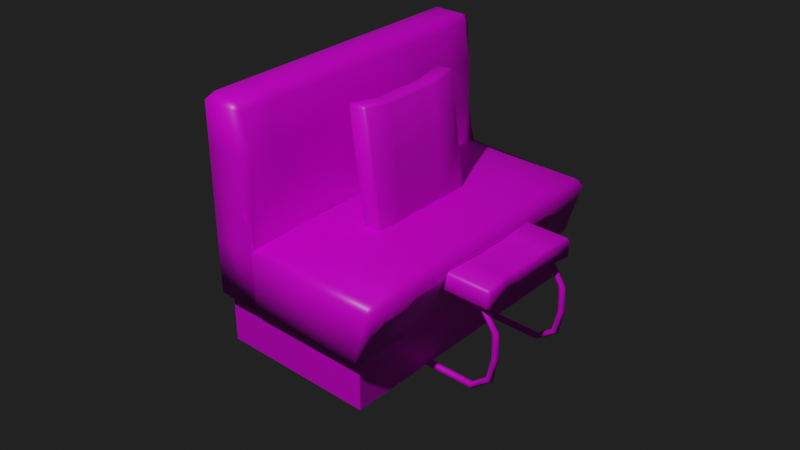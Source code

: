 # Source: furniture.blend  (saved by Blender 3.1.7; exported with 4.5.12 LTS)
import bpy
from mathutils import Matrix  # noqa: F401  (used for matrix-valued properties, if any)

bpy.ops.wm.read_factory_settings(use_empty=True)
scene = bpy.context.scene
scene.name = 'Scene'

# ---- collections
col_collection = bpy.data.collections.new('Collection'); scene.collection.children.link(col_collection)

# ---- images (referenced by path relative to the original .blend; pixels are not part of the script)
import os
ASSET_DIR = os.environ.get("B2B_ASSET_DIR", "")  # directory of the original .blend (textures are referenced by path, not embedded)
HERE = os.path.dirname(os.path.abspath(__file__))  # packed textures are extracted next to this script under _unpacked/

def load_image(name, relpath, width, height, colorspace="sRGB"):
    """Load a texture the original file referenced (path relative to the .blend, or extracted next to this script)."""
    p = next((c for c in (os.path.join(HERE, relpath), os.path.join(ASSET_DIR, relpath)) if relpath and os.path.exists(c)), "")
    if p:
        img = bpy.data.images.load(p, check_existing=True)
        img.name = name
    else:  # same state as the original file: an image datablock whose file is absent (Cycles renders it pink)
        img = bpy.data.images.new(name, width, height)
        img.source = "FILE"
        img.filepath = "//" + (relpath or name)
    img.colorspace_settings.name = colorspace
    return img
img_reddinerfurniture_jpg = load_image('redDinerFurniture.jpg', 'redDinerFurniture.jpg', 1024, 1024, 'sRGB')

# ---- materials (node trees are filled in below, after node groups)
mat_material = bpy.data.materials.new('Material')
mat_material.alpha_threshold = 0.0
mat_material.use_transparent_shadow = False
mat_material.line_color = (0.0, 0.0, 0.0, 1.0)
mat_redfurniture = bpy.data.materials.new('redFurniture')
mat_redfurniture.use_transparent_shadow = False

# ---- material node trees
mat_material.use_nodes = True; mat_material.node_tree.nodes.clear()
_N = mat_material.node_tree.nodes; _L = mat_material.node_tree.links
n0 = _N.new('ShaderNodeOutputMaterial'); n0.name = 'Material Output'; n0.location = (300, 300)
n1 = _N.new('ShaderNodeBsdfPrincipled'); n1.name = 'Principled BSDF'; n1.location = (10, 300)
n1.distribution = 'GGX'
n1.subsurface_method = 'RANDOM_WALK_SKIN'
n1.inputs[2].default_value = 0.4
n1.inputs[3].default_value = 1.45
n1.inputs[27].default_value = (0.0, 0.0, 0.0, 1.0)
n1.inputs[28].default_value = 1.0
n2 = _N.new('ShaderNodeTexImage'); n2.name = 'Image Texture'; n2.location = (-280, 280)
n2.image = img_reddinerfurniture_jpg
_L.new(n1.outputs[0], n0.inputs[0])
_L.new(n2.outputs[0], n1.inputs[0])
n0.is_active_output = True
mat_redfurniture.use_nodes = True; mat_redfurniture.node_tree.nodes.clear()
_N = mat_redfurniture.node_tree.nodes; _L = mat_redfurniture.node_tree.links
n0 = _N.new('ShaderNodeBsdfPrincipled'); n0.name = 'Principled BSDF'; n0.location = (10, 300)
n0.distribution = 'GGX'
n0.subsurface_method = 'RANDOM_WALK_SKIN'
n0.inputs[3].default_value = 1.45
n0.inputs[27].default_value = (0.0, 0.0, 0.0, 1.0)
n0.inputs[28].default_value = 1.0
n1 = _N.new('ShaderNodeOutputMaterial'); n1.name = 'Material Output'; n1.location = (300, 300)
n2 = _N.new('ShaderNodeTexImage'); n2.name = 'Image Texture'; n2.location = (-280, 280)
n2.image = img_reddinerfurniture_jpg
_L.new(n0.outputs[0], n1.inputs[0])
_L.new(n2.outputs[0], n0.inputs[0])
n1.is_active_output = True

# ---- world
world_world = bpy.data.worlds.new('World'); scene.world = world_world
world_world.use_nodes = True; world_world.node_tree.nodes.clear()
_N = world_world.node_tree.nodes; _L = world_world.node_tree.links
n0 = _N.new('ShaderNodeOutputWorld'); n0.name = 'World Output'; n0.location = (300, 300)
n1 = _N.new('ShaderNodeBackground'); n1.name = 'Background'; n1.location = (10, 300)
n1.inputs[0].default_value = (0.01521, 0.01521, 0.01521, 1.0)
_L.new(n1.outputs[0], n0.inputs[0])
n0.is_active_output = True
world_world.color = (0.05088, 0.05088, 0.05088)
world_world.use_sun_shadow = False
world_world.sun_shadow_jitter_overblur = 0.0

# ---- cameras
cam_camera = bpy.data.cameras.new('Camera')
cam_camera.clip_end = 100.0
cam_camera.ortho_scale = 7.314

# ---- lights
light_light = bpy.data.lights.new('Light', 'POINT')
light_light.transmission_factor = 0.0
light_light.energy = 1000.0
light_light.shadow_soft_size = 0.1
light_light.shadow_maximum_resolution = 0.006
light_light.use_absolute_resolution = True

# ---- meshes
me_cube = bpy.data.meshes.new('Cube')
me_cube.from_pydata([(0.5943, 0.1006, 0.2238), (0.5943, -0.3602, 0.2238), (-0.5957, 0.1006, 0.2238), (-0.5957, -0.3602, 0.2238), (0.6033, 0.2046, 0.4711), (0.6033, 0.1665, 0.493), (0.64, 0.1774, 0.465), (0.64, -0.38, 0.4804), (0.6033, -0.3807, 0.4876), (0.6033, -0.4014, 0.4767), (-0.6046, 0.2046, 0.4711), (-0.6413, 0.1774, 0.465), (-0.6046, 0.1665, 0.493), (-0.6413, -0.38, 0.4804), (-0.6046, -0.4014, 0.4767), (-0.6046, -0.3807, 0.4876), (-0.6413, 0.1211, 0.2331), (-0.6046, 0.1312, 0.2324), (-0.6175, 0.1175, 0.2238), (-0.6175, -0.3771, 0.2238), (-0.6046, -0.4014, 0.2331), (-0.6413, -0.3807, 0.2331), (0.6033, 0.1312, 0.2324), (0.64, 0.1211, 0.2331), (0.6162, 0.1175, 0.2238), (0.64, -0.3807, 0.2331), (0.6033, -0.4014, 0.2331), (0.6162, -0.3771, 0.2238), (-0.6016, -0.5696, 0.2249), (-0.6016, -0.5909, 0.2345), (-0.6472, -0.5696, 0.2345), (-0.6016, -0.5909, 1.026), (-0.6016, -0.5696, 1.044), (-0.6472, -0.5696, 1.026), (-0.6046, -0.4337, 0.2249), (-0.6409, -0.3803, 0.2345), (-0.6046, -0.4049, 0.2345), (-0.6046, -0.4455, 1.044), (-0.6046, -0.4194, 1.009), (-0.6472, -0.4454, 1.026), (0.5938, -0.5696, 0.2249), (0.6394, -0.5696, 0.2345), (0.5938, -0.5909, 0.2345), (0.5938, -0.5696, 1.044), (0.5938, -0.5909, 1.026), (0.6394, -0.5696, 1.026), (0.6036, -0.4336, 0.2249), (0.6036, -0.4048, 0.2345), (0.6383, -0.3801, 0.2345), (0.6036, -0.4454, 1.044), (0.6394, -0.4454, 1.026), (0.6036, -0.4193, 1.009), (-0.6016, -0.5909, 0.4739), (-0.6472, -0.5696, 0.4739), (-0.6046, -0.4049, 0.4739), (-0.6409, -0.3803, 0.4739), (0.6383, -0.3801, 0.4739), (0.6036, -0.4048, 0.4739), (0.5938, -0.5909, 0.4739), (0.6394, -0.5696, 0.4739), (-0.6016, -0.5909, 0.6609), (-0.6016, -0.5909, 0.8479), (-0.6472, -0.4271, 0.6609), (-0.6472, -0.4271, 0.8479), (0.6036, -0.39, 0.6609), (0.6036, -0.39, 0.8479), (0.6394, -0.5696, 0.6609), (0.6394, -0.5696, 0.8479), (-0.6472, -0.5696, 0.8479), (-0.6472, -0.5696, 0.6609), (-0.6046, -0.3901, 0.8479), (-0.6046, -0.3901, 0.6609), (0.6394, -0.4271, 0.8479), (0.6394, -0.4271, 0.6609), (0.5938, -0.5909, 0.8479), (0.5938, -0.5909, 0.6609), (0.396, 0.1006, 0.2238), (-0.3973, 0.1006, 0.2238), (-0.3973, -0.3602, 0.2238), (0.396, -0.3602, 0.2238), (0.4105, 0.1175, 0.2238), (-0.4119, 0.1175, 0.2238), (-0.4033, 0.1312, 0.2324), (0.402, 0.1312, 0.2324), (0.402, -0.3807, 0.5011), (-0.4033, -0.3807, 0.5011), (-0.4033, -0.4014, 0.4813), (0.402, -0.4014, 0.4813), (-0.4119, -0.3771, 0.2238), (0.4105, -0.3771, 0.2238), (0.402, -0.4014, 0.2331), (-0.4033, -0.4014, 0.2331), (-0.4033, 0.1639, 0.5065), (0.402, 0.1639, 0.5065), (0.402, 0.2046, 0.4711), (-0.4033, 0.2046, 0.4711), (0.4743, -0.4337, 0.2249), (0.3547, -0.4337, 0.2249), (0.2352, -0.4337, 0.2249), (0.1156, -0.4337, 0.2249), (-0.003896, -0.4337, 0.2249), (-0.1234, -0.4337, 0.2249), (-0.243, -0.4337, 0.2249), (-0.3625, -0.4337, 0.2249), (-0.4821, -0.4337, 0.2249), (-0.4821, -0.4124, 0.2345), (-0.3625, -0.4048, 0.2345), (-0.243, -0.4124, 0.2345), (-0.1234, -0.4048, 0.2345), (-0.003896, -0.4124, 0.2345), (0.1156, -0.4048, 0.2345), (0.2352, -0.4124, 0.2345), (0.3547, -0.4048, 0.2345), (0.4743, -0.4124, 0.2345), (-0.4821, -0.4454, 1.044), (-0.3625, -0.4454, 1.044), (-0.243, -0.4454, 1.044), (-0.1234, -0.4454, 1.044), (-0.003896, -0.4454, 1.044), (0.1156, -0.4454, 1.044), (0.2352, -0.4454, 1.044), (0.3547, -0.4454, 1.044), (0.4743, -0.4454, 1.044), (0.4743, -0.423, 1.009), (0.3547, -0.4194, 1.009), (0.2352, -0.423, 1.009), (0.1156, -0.4194, 1.009), (-0.003896, -0.423, 1.009), (-0.1234, -0.4194, 1.009), (-0.243, -0.423, 1.009), (-0.3625, -0.4194, 1.009), (-0.4821, -0.423, 1.009), (-0.4821, -0.5696, 0.2249), (-0.3625, -0.5696, 0.2249), (-0.243, -0.5696, 0.2249), (-0.1234, -0.5696, 0.2249), (-0.003896, -0.5696, 0.2249), (0.1156, -0.5696, 0.2249), (0.2352, -0.5696, 0.2249), (0.3547, -0.5696, 0.2249), (0.4743, -0.5696, 0.2249), (0.4743, -0.5909, 0.2345), (0.3547, -0.5909, 0.2345), (0.2352, -0.5909, 0.2345), (0.1156, -0.5909, 0.2345), (-0.003896, -0.5909, 0.2345), (-0.1234, -0.5909, 0.2345), (-0.243, -0.5909, 0.2345), (-0.3625, -0.5909, 0.2345), (-0.4821, -0.5909, 0.2345), (0.4743, -0.5696, 1.044), (0.3547, -0.5696, 1.044), (0.2352, -0.5696, 1.044), (0.1156, -0.5696, 1.044), (-0.003896, -0.5696, 1.044), (-0.1234, -0.5696, 1.044), (-0.243, -0.5696, 1.044), (-0.3625, -0.5696, 1.044), (-0.4821, -0.5696, 1.044), (-0.4821, -0.5909, 1.026), (-0.3625, -0.5909, 1.026), (-0.243, -0.5909, 1.026), (-0.1234, -0.5909, 1.026), (-0.003896, -0.5909, 1.026), (0.1156, -0.5909, 1.026), (0.2352, -0.5909, 1.026), (0.3547, -0.5909, 1.026), (0.4743, -0.5909, 1.026), (-0.4821, -0.4124, 0.4739), (-0.3625, -0.4048, 0.4739), (-0.243, -0.4124, 0.4739), (-0.1234, -0.4048, 0.4739), (-0.003896, -0.4124, 0.4739), (0.1156, -0.4048, 0.4739), (0.2352, -0.4124, 0.4739), (0.3547, -0.4048, 0.4739), (0.4743, -0.4124, 0.4739), (0.4743, -0.5909, 0.4739), (0.3547, -0.5909, 0.4739), (0.2352, -0.5909, 0.4739), (0.1156, -0.5909, 0.4739), (-0.003896, -0.5909, 0.4739), (-0.1234, -0.5909, 0.4739), (-0.243, -0.5909, 0.4739), (-0.3625, -0.5909, 0.4739), (-0.4821, -0.5909, 0.4739), (-0.4821, -0.4015, 0.6609), (-0.3625, -0.39, 0.6609), (-0.243, -0.4015, 0.6609), (-0.1234, -0.39, 0.6609), (-0.003896, -0.4015, 0.6609), (0.1156, -0.39, 0.6609), (0.2352, -0.4015, 0.6609), (0.3547, -0.39, 0.6609), (0.4743, -0.4015, 0.6609), (-0.4821, -0.4015, 0.8479), (-0.3625, -0.39, 0.8479), (-0.243, -0.4015, 0.8479), (-0.1234, -0.39, 0.8479), (-0.003896, -0.4015, 0.8479), (0.1156, -0.39, 0.8479), (0.2352, -0.4015, 0.8479), (0.3547, -0.39, 0.8479), (0.4743, -0.4015, 0.8479), (0.4743, -0.5909, 0.6609), (0.3547, -0.5909, 0.6609), (0.2352, -0.5909, 0.6609), (0.1156, -0.5909, 0.6609), (-0.003896, -0.5909, 0.6609), (-0.1234, -0.5909, 0.6609), (-0.243, -0.5909, 0.6609), (-0.3625, -0.5909, 0.6609), (-0.4821, -0.5909, 0.6609), (0.4743, -0.5909, 0.8479), (0.3547, -0.5909, 0.8479), (0.2352, -0.5909, 0.8479), (0.1156, -0.5909, 0.8479), (-0.003896, -0.5909, 0.8479), (-0.1234, -0.5909, 0.8479), (-0.243, -0.5909, 0.8479), (-0.3625, -0.5909, 0.8479), (-0.4821, -0.5909, 0.8479), (0.5943, 0.1006, 0.2238), (0.5943, -0.3602, 0.2238), (-0.5957, 0.1006, 0.2238), (-0.5957, -0.3602, 0.2238), (-0.5957, 0.1006, 0.0001967), (-0.5957, -0.3602, 0.0001967), (0.5943, 0.1006, 0.0001967), (0.5943, -0.3602, 0.0001967), (0.5943, -0.5611, 0.0001967), (-0.5957, -0.5611, 0.0001967), (0.5943, -0.5611, 0.2238), (-0.5957, -0.5611, 0.2238), (0.396, 0.1006, 0.2238), (-0.3973, 0.1006, 0.2238), (-0.3973, -0.3602, 0.2238), (0.396, -0.3602, 0.2238), (0.396, 0.1006, 0.0001967), (-0.3973, 0.1006, 0.0001967), (-0.3973, -0.3602, 0.0001967), (0.396, -0.3602, 0.0001967), (-0.3973, -0.5611, 0.2238), (0.396, -0.5611, 0.2238), (-0.3973, -0.5611, 0.0001967), (0.396, -0.5611, 0.0001967), (0.2373, 0.1006, 0.2238), (0.07866, 0.1006, 0.2238), (-0.08, 0.1006, 0.2238), (-0.2387, 0.1006, 0.2238), (-0.2387, -0.3602, 0.2238), (-0.08, -0.3602, 0.2238), (0.07866, -0.3602, 0.2238), (0.2373, -0.3602, 0.2238), (0.2461, 0.1175, 0.2238), (0.08157, 0.1175, 0.2238), (-0.08291, 0.1175, 0.2238), (-0.2474, 0.1175, 0.2238), (-0.2422, 0.1312, 0.2324), (-0.08119, 0.1312, 0.2324), (0.07986, 0.1312, 0.2324), (0.2409, 0.1312, 0.2324), (0.2409, -0.3807, 0.5011), (0.07986, -0.3807, 0.5011), (-0.08119, -0.3807, 0.5011), (-0.2422, -0.3807, 0.5011), (-0.2422, -0.4014, 0.4813), (-0.08119, -0.4014, 0.4813), (0.07986, -0.4014, 0.4813), (0.2409, -0.4014, 0.4813), (-0.2474, -0.3771, 0.2238), (-0.08291, -0.3771, 0.2238), (0.08157, -0.3771, 0.2238), (0.2461, -0.3771, 0.2238), (0.2409, -0.4014, 0.2331), (0.07986, -0.4014, 0.2331), (-0.08119, -0.4014, 0.2331), (-0.2422, -0.4014, 0.2331), (-0.2422, 0.1639, 0.5065), (-0.08119, 0.1639, 0.5065), (0.07986, 0.1639, 0.5065), (0.2409, 0.1639, 0.5065), (0.2409, 0.2046, 0.4711), (0.07986, 0.2046, 0.4711), (-0.08119, 0.2046, 0.4711), (-0.2422, 0.2046, 0.4711), (0.64, 0.1493, 0.349), (0.6033, 0.1679, 0.3517), (-0.6046, -0.4014, 0.3549), (-0.6413, -0.3803, 0.3567), (0.6033, -0.4014, 0.3549), (0.64, -0.3803, 0.3567), (-0.6046, 0.1679, 0.3517), (-0.6413, 0.1493, 0.349), (-0.4033, 0.1679, 0.3517), (0.402, 0.1679, 0.3517), (0.402, -0.4014, 0.3572), (-0.4033, -0.4014, 0.3572), (0.2409, -0.4014, 0.3572), (0.07986, -0.4014, 0.3572), (-0.08119, -0.4014, 0.3572), (-0.2422, -0.4014, 0.3572), (-0.2422, 0.1679, 0.3517), (-0.08119, 0.1679, 0.3517), (0.07986, 0.1679, 0.3517), (0.2409, 0.1679, 0.3517)], [], [(297, 86, 14, 288), (289, 13, 11, 293), (2, 3, 19, 18), (92, 12, 15, 85), (286, 6, 7, 291), (77, 2, 18, 81), (79, 1, 27, 89), (1, 0, 24, 27), (4, 5, 6), (7, 8, 9), (10, 11, 12), (13, 14, 15), (16, 17, 18), (19, 20, 21), (22, 23, 24), (25, 26, 27), (18, 19, 21, 16), (81, 18, 17, 82), (286, 23, 22, 287), (288, 14, 13, 289), (290, 26, 25, 291), (292, 17, 16, 293), (85, 15, 14, 86), (5, 8, 7, 6), (89, 27, 26, 90), (15, 12, 11, 13), (93, 5, 4, 94), (27, 24, 23, 25), (295, 94, 4, 287), (221, 159, 31, 61), (72, 50, 45, 67), (114, 37, 32, 158), (68, 33, 39, 63), (203, 123, 51, 65), (28, 29, 30), (31, 32, 33), (34, 35, 36), (37, 38, 39), (40, 41, 42), (43, 44, 45), (46, 47, 48), (49, 50, 51), (34, 28, 30, 35), (61, 31, 33, 68), (32, 37, 39, 33), (54, 36, 35, 55), (104, 34, 36, 105), (122, 49, 51, 123), (56, 48, 47, 57), (40, 46, 48, 41), (49, 43, 45, 50), (58, 42, 41, 59), (140, 40, 42, 141), (158, 32, 31, 159), (96, 46, 40, 140), (75, 58, 59, 66), (73, 56, 57, 64), (71, 54, 55, 62), (29, 52, 53, 30), (113, 176, 57, 47), (30, 53, 55, 35), (48, 56, 59, 41), (149, 185, 52, 29), (38, 70, 63, 39), (70, 71, 62, 63), (50, 72, 65, 51), (72, 73, 64, 65), (44, 74, 67, 45), (74, 75, 66, 67), (52, 60, 69, 53), (60, 61, 68, 69), (176, 194, 64, 57), (194, 203, 65, 64), (53, 69, 62, 55), (69, 68, 63, 62), (56, 73, 66, 59), (73, 72, 67, 66), (185, 212, 60, 52), (212, 221, 61, 60), (292, 10, 95, 294), (305, 282, 94, 295), (12, 92, 95, 10), (281, 93, 94, 282), (19, 88, 91, 20), (273, 89, 90, 274), (8, 84, 87, 9), (265, 85, 86, 266), (24, 80, 83, 22), (257, 81, 82, 258), (3, 78, 88, 19), (253, 79, 89, 273), (0, 76, 80, 24), (249, 77, 81, 257), (5, 93, 84, 8), (278, 92, 85, 265), (290, 9, 87, 296), (301, 266, 86, 297), (75, 74, 213, 204), (204, 213, 214, 205), (205, 214, 215, 206), (206, 215, 216, 207), (207, 216, 217, 208), (208, 217, 218, 209), (209, 218, 219, 210), (210, 219, 220, 211), (211, 220, 221, 212), (58, 75, 204, 177), (177, 204, 205, 178), (178, 205, 206, 179), (179, 206, 207, 180), (180, 207, 208, 181), (181, 208, 209, 182), (182, 209, 210, 183), (183, 210, 211, 184), (184, 211, 212, 185), (71, 70, 195, 186), (186, 195, 196, 187), (187, 196, 197, 188), (188, 197, 198, 189), (189, 198, 199, 190), (190, 199, 200, 191), (191, 200, 201, 192), (192, 201, 202, 193), (193, 202, 203, 194), (54, 71, 186, 168), (168, 186, 187, 169), (169, 187, 188, 170), (170, 188, 189, 171), (171, 189, 190, 172), (172, 190, 191, 173), (173, 191, 192, 174), (174, 192, 193, 175), (175, 193, 194, 176), (42, 58, 177, 141), (141, 177, 178, 142), (142, 178, 179, 143), (143, 179, 180, 144), (144, 180, 181, 145), (145, 181, 182, 146), (146, 182, 183, 147), (147, 183, 184, 148), (148, 184, 185, 149), (36, 54, 168, 105), (105, 168, 169, 106), (106, 169, 170, 107), (107, 170, 171, 108), (108, 171, 172, 109), (109, 172, 173, 110), (110, 173, 174, 111), (111, 174, 175, 112), (112, 175, 176, 113), (34, 104, 132, 28), (104, 103, 133, 132), (103, 102, 134, 133), (102, 101, 135, 134), (101, 100, 136, 135), (100, 99, 137, 136), (99, 98, 138, 137), (98, 97, 139, 138), (97, 96, 140, 139), (43, 150, 167, 44), (150, 151, 166, 167), (151, 152, 165, 166), (152, 153, 164, 165), (153, 154, 163, 164), (154, 155, 162, 163), (155, 156, 161, 162), (156, 157, 160, 161), (157, 158, 159, 160), (28, 132, 149, 29), (132, 133, 148, 149), (133, 134, 147, 148), (134, 135, 146, 147), (135, 136, 145, 146), (136, 137, 144, 145), (137, 138, 143, 144), (138, 139, 142, 143), (139, 140, 141, 142), (37, 114, 131, 38), (114, 115, 130, 131), (115, 116, 129, 130), (116, 117, 128, 129), (117, 118, 127, 128), (118, 119, 126, 127), (119, 120, 125, 126), (120, 121, 124, 125), (121, 122, 123, 124), (46, 96, 113, 47), (96, 97, 112, 113), (97, 98, 111, 112), (98, 99, 110, 111), (99, 100, 109, 110), (100, 101, 108, 109), (101, 102, 107, 108), (102, 103, 106, 107), (103, 104, 105, 106), (70, 38, 131, 195), (195, 131, 130, 196), (196, 130, 129, 197), (197, 129, 128, 198), (198, 128, 127, 199), (199, 127, 126, 200), (200, 126, 125, 201), (201, 125, 124, 202), (202, 124, 123, 203), (49, 122, 150, 43), (122, 121, 151, 150), (121, 120, 152, 151), (120, 119, 153, 152), (119, 118, 154, 153), (118, 117, 155, 154), (117, 116, 156, 155), (116, 115, 157, 156), (115, 114, 158, 157), (74, 44, 167, 213), (213, 167, 166, 214), (214, 166, 165, 215), (215, 165, 164, 216), (216, 164, 163, 217), (217, 163, 162, 218), (218, 162, 161, 219), (219, 161, 160, 220), (220, 160, 159, 221), (236, 225, 233, 242), (238, 228, 229, 241), (225, 224, 226, 227), (222, 223, 229, 228), (234, 222, 228, 238), (242, 233, 231, 244), (229, 223, 232, 230), (225, 227, 231, 233), (241, 229, 230, 245), (227, 240, 244, 231), (240, 241, 245, 244), (232, 243, 245, 230), (243, 242, 244, 245), (224, 235, 239, 226), (235, 234, 238, 239), (226, 239, 240, 227), (239, 238, 241, 240), (223, 237, 243, 232), (237, 236, 242, 243), (237, 223, 222, 234), (234, 235, 236, 237), (225, 236, 235, 224), (296, 87, 269, 298), (298, 269, 268, 299), (299, 268, 267, 300), (300, 267, 266, 301), (93, 281, 262, 84), (281, 280, 263, 262), (280, 279, 264, 263), (279, 278, 265, 264), (76, 246, 254, 80), (246, 247, 255, 254), (247, 248, 256, 255), (248, 249, 257, 256), (78, 250, 270, 88), (250, 251, 271, 270), (251, 252, 272, 271), (252, 253, 273, 272), (80, 254, 261, 83), (254, 255, 260, 261), (255, 256, 259, 260), (256, 257, 258, 259), (84, 262, 269, 87), (262, 263, 268, 269), (263, 264, 267, 268), (264, 265, 266, 267), (88, 270, 277, 91), (270, 271, 276, 277), (271, 272, 275, 276), (272, 273, 274, 275), (92, 278, 285, 95), (278, 279, 284, 285), (279, 280, 283, 284), (280, 281, 282, 283), (294, 95, 285, 302), (302, 285, 284, 303), (303, 284, 283, 304), (304, 283, 282, 305), (260, 304, 305, 261), (259, 303, 304, 260), (258, 302, 303, 259), (82, 294, 302, 258), (276, 300, 301, 277), (275, 299, 300, 276), (274, 298, 299, 275), (90, 296, 298, 274), (277, 301, 297, 91), (26, 290, 296, 90), (261, 305, 295, 83), (17, 292, 294, 82), (83, 295, 287, 22), (10, 292, 293, 11), (9, 290, 291, 7), (20, 288, 289, 21), (6, 286, 287, 4), (23, 286, 291, 25), (21, 289, 293, 16), (91, 297, 288, 20)])
me_cube.polygons.foreach_set('use_smooth', [1, 1, 1, 1, 1, 1, 1, 1, 1, 1, 1, 1, 1, 1, 1, 1, 1, 1, 1, 1, 1, 1, 1, 1, 1, 1, 1, 1, 1, 1, 1, 1, 1, 1, 1, 1, 1, 1, 1, 1, 1, 1, 1, 1, 1, 1, 1, 1, 1, 1, 1, 1, 1, 1, 1, 1, 1, 1, 1, 1, 1, 1, 1, 1, 1, 1, 1, 1, 1, 1, 1, 1, 1, 1, 1, 1, 1, 1, 1, 1, 1, 1, 1, 1, 1, 1, 1, 1, 1, 1, 1, 1, 1, 1, 1, 1, 1, 1, 1, 1, 1, 1, 1, 1, 1, 1, 1, 1, 1, 1, 1, 1, 1, 1, 1, 1, 1, 1, 1, 1, 1, 1, 1, 1, 1, 1, 1, 1, 1, 1, 1, 1, 1, 1, 1, 1, 1, 1, 1, 1, 1, 1, 1, 1, 1, 1, 1, 1, 1, 1, 1, 1, 1, 1, 1, 1, 1, 1, 1, 1, 1, 1, 1, 1, 1, 1, 1, 1, 1, 1, 1, 1, 1, 1, 1, 1, 1, 1, 1, 1, 1, 1, 1, 1, 1, 1, 1, 1, 1, 1, 1, 1, 1, 1, 1, 1, 1, 1, 1, 1, 1, 1, 1, 1, 1, 1, 1, 1, 1, 1, 1, 1, 1, 1, 1, 1, 1, 1, 1, 1, 1, 1, 1, 0, 0, 0, 0, 0, 0, 0, 0, 0, 0, 0, 0, 0, 0, 0, 0, 0, 0, 0, 0, 0, 0, 1, 1, 1, 1, 1, 1, 1, 1, 1, 1, 1, 1, 1, 1, 1, 1, 1, 1, 1, 1, 1, 1, 1, 1, 1, 1, 1, 1, 1, 1, 1, 1, 1, 1, 1, 1, 1, 1, 1, 1, 1, 1, 1, 1, 1, 1, 1, 1, 1, 1, 1, 1, 1, 1, 1, 1])
_uv = me_cube.uv_layers.new(name='UVMap')
_uv.uv.foreach_set('vector', [0.04664, 0.1215, 0.04664, 0.1807, 0.0195, 0.1785, 0.0195, 0.1204, 0.801, 0.3298, 0.8149, 0.3289, 0.8117, 0.3753, 0.7967, 0.3765, 0.8193, 0.02923, 0.8193, 0.1146, 0.8167, 0.1177, 0.8167, 0.0261, 0.6146, 0.1031, 0.589, 0.1011, 0.587, 0.1264, 0.6128, 0.1287, 0.8147, 0.3295, 0.7997, 0.3305, 0.7959, 0.3764, 0.8099, 0.3757, 0.8431, 0.02923, 0.8193, 0.02923, 0.8167, 0.0261, 0.8414, 0.0261, 0.9384, 0.1146, 0.9622, 0.1146, 0.9648, 0.1177, 0.9401, 0.1177, 0.9622, 0.1146, 0.9622, 0.02923, 0.9648, 0.0261, 0.9648, 0.1177, 0.3016, 0.1084, 0.3005, 0.1183, 0.2932, 0.1131, 0.2946, 0.0339, 0.3043, 0.03458, 0.3039, 0.04419, 0.3037, 0.0368, 0.2972, 0.04081, 0.3048, 0.04858, 0.2919, 0.139, 0.3007, 0.1389, 0.2992, 0.1453, 0.6188, 0.1196, 0.6135, 0.1218, 0.6143, 0.1146, 0.7981, 0.3377, 0.7981, 0.3377, 0.7981, 0.3377, 0.3001, 0.106, 0.2949, 0.1062, 0.2996, 0.1024, 0.7981, 0.3377, 0.7981, 0.3377, 0.7981, 0.3377, 0.7981, 0.3377, 0.7981, 0.3377, 0.7981, 0.3377, 0.7981, 0.3377, 0.5879, 0.1138, 0.6143, 0.1146, 0.6135, 0.1218, 0.5873, 0.1209, 0.3016, 0.1007, 0.3019, 0.0822, 0.2966, 0.08082, 0.2952, 0.09942, 0.0195, 0.1204, 0.0195, 0.1785, 0.01456, 0.1802, 0.01456, 0.1213, 0.1823, 0.1204, 0.1823, 0.0623, 0.1873, 0.0623, 0.1873, 0.1213, 0.295, 0.06602, 0.2937, 0.102, 0.3032, 0.1025, 0.3043, 0.06668, 0.04664, 0.1901, 0.0195, 0.1837, 0.0195, 0.1785, 0.04664, 0.1807, 0.3025, 0.09497, 0.3028, 0.06435, 0.2935, 0.0637, 0.2931, 0.09393, 0.1563, 0.05785, 0.1841, 0.05785, 0.1823, 0.0623, 0.1552, 0.0623, 0.3011, 0.1236, 0.3047, 0.03599, 0.2987, 0.02481, 0.2939, 0.1223, 0.7715, 0.3731, 0.8102, 0.3764, 0.8099, 0.3797, 0.7715, 0.3767, 0.7981, 0.3377, 0.7981, 0.3377, 0.7981, 0.3377, 0.7981, 0.3377, 0.7724, 0.359, 0.7715, 0.3677, 0.8106, 0.3701, 0.8115, 0.362, 0.6042, 0.1438, 0.6027, 0.1544, 0.5733, 0.1519, 0.5758, 0.1411, 0.7838, 0.388, 0.7821, 0.4043, 0.8085, 0.3969, 0.8108, 0.3814, 0.3368, 0.03816, 0.3369, 0.02901, 0.3126, 0.02752, 0.3126, 0.03828, 0.8108, 0.3814, 0.8085, 0.3969, 0.7821, 0.4043, 0.7838, 0.388, 0.8246, 0.3687, 0.8232, 0.3859, 0.7833, 0.3908, 0.7846, 0.3731, 0.3003, 0.1358, 0.2898, 0.1516, 0.2992, 0.1497, 0.2943, 0.1603, 0.2979, 0.1539, 0.2885, 0.153, 0.7981, 0.3377, 0.7981, 0.3377, 0.7981, 0.3377, 0.2953, 0.1549, 0.294, 0.1603, 0.2897, 0.1544, 0.3037, 0.0199, 0.3042, 0.02292, 0.2975, 0.02265, 0.2965, 0.161, 0.2972, 0.1531, 0.2864, 0.152, 0.7981, 0.3377, 0.7981, 0.3377, 0.7981, 0.3377, 0.2983, 0.1603, 0.2876, 0.155, 0.2983, 0.1539, 0.7981, 0.3377, 0.7981, 0.3377, 0.7981, 0.3377, 0.7981, 0.3377, 0.2964, 0.05324, 0.2979, 0.02255, 0.3052, 0.02476, 0.3044, 0.05315, 0.2936, 0.1016, 0.294, 0.129, 0.2997, 0.1303, 0.3015, 0.1034, 0.6503, 0.4821, 0.6503, 0.2854, 0.66, 0.2857, 0.66, 0.4824, 0.9029, 0.06567, 0.9206, 0.06566, 0.9205, 0.07635, 0.9029, 0.07492, 0.2963, 0.04919, 0.2974, 0.03194, 0.3052, 0.03273, 0.3027, 0.0496, 0.4376, 0.4993, 0.4376, 0.696, 0.428, 0.6963, 0.428, 0.4996, 0.7981, 0.3377, 0.7981, 0.3377, 0.7981, 0.3377, 0.7981, 0.3377, 0.2945, 0.02703, 0.2947, 0.06674, 0.3045, 0.06703, 0.3055, 0.02458, 0.2979, 0.02567, 0.2975, 0.02265, 0.3042, 0.02292, 0.3053, 0.02643, 0.3044, 0.03031, 0.3037, 0.0199, 0.2975, 0.02265, 0.2976, 0.02726, 0.2934, 0.09446, 0.2938, 0.111, 0.3014, 0.1117, 0.3038, 0.09426, 0.9, 0.2143, 0.8984, 0.2366, 0.8623, 0.2322, 0.8639, 0.2116, 0.2961, 0.04549, 0.2979, 0.02567, 0.3053, 0.02643, 0.3045, 0.04473, 0.3051, 0.07561, 0.3049, 0.1026, 0.293, 0.1019, 0.2937, 0.07521, 0.3031, 0.07043, 0.3018, 0.1131, 0.2942, 0.1135, 0.2961, 0.07107, 0.2898, 0.1516, 0.2928, 0.1262, 0.3008, 0.1271, 0.2992, 0.1497, 0.8751, 0.06197, 0.875, 0.2168, 0.8527, 0.2185, 0.8527, 0.06371, 0.8172, 0.3507, 0.8062, 0.3547, 0.7937, 0.3379, 0.8053, 0.3335, 0.8053, 0.3335, 0.7937, 0.3379, 0.8062, 0.3547, 0.8172, 0.3507, 0.607, 0.1071, 0.6074, 0.1216, 0.5794, 0.1177, 0.5806, 0.1029, 0.3024, 0.07325, 0.3041, 0.03045, 0.2961, 0.03073, 0.2969, 0.07223, 0.3039, 0.03136, 0.3038, 0.07194, 0.2957, 0.07294, 0.2958, 0.03236, 0.3058, 0.02629, 0.3052, 0.04483, 0.2941, 0.04444, 0.2961, 0.02607, 0.3054, 0.04483, 0.3051, 0.07561, 0.2937, 0.07521, 0.294, 0.04443, 0.2957, 0.07402, 0.2954, 0.06093, 0.3036, 0.06139, 0.3047, 0.07567, 0.2954, 0.06093, 0.2961, 0.04549, 0.3045, 0.04473, 0.3036, 0.06139, 0.2928, 0.1262, 0.295, 0.0874, 0.303, 0.08744, 0.3008, 0.1271, 0.295, 0.0874, 0.2964, 0.05324, 0.3044, 0.05315, 0.303, 0.08744, 0.8277, 0.3287, 0.8261, 0.3487, 0.7861, 0.3524, 0.7876, 0.3318, 0.8261, 0.3487, 0.8246, 0.3687, 0.7846, 0.3731, 0.7861, 0.3524, 0.8141, 0.3491, 0.8127, 0.3649, 0.7855, 0.3706, 0.7871, 0.3541, 0.8127, 0.3649, 0.8108, 0.3814, 0.7838, 0.388, 0.7855, 0.3706, 0.7883, 0.3307, 0.7855, 0.3706, 0.8113, 0.3681, 0.8132, 0.3439, 0.7855, 0.3706, 0.7838, 0.388, 0.8108, 0.3814, 0.8127, 0.3649, 0.6074, 0.1216, 0.6058, 0.1327, 0.578, 0.1295, 0.5794, 0.1177, 0.6058, 0.1327, 0.6042, 0.1438, 0.5758, 0.1411, 0.578, 0.1295, 0.8108, 0.3671, 0.8103, 0.3761, 0.7715, 0.373, 0.7718, 0.365, 0.7718, 0.365, 0.7715, 0.373, 0.8103, 0.3761, 0.8107, 0.3671, 0.7715, 0.3734, 0.8103, 0.3762, 0.8099, 0.3797, 0.7715, 0.3767, 0.8103, 0.3762, 0.7715, 0.3731, 0.7715, 0.3767, 0.8099, 0.3797, 0.01776, 0.05785, 0.04548, 0.05785, 0.04664, 0.0623, 0.0195, 0.0623, 0.1342, 0.05785, 0.1563, 0.05785, 0.1552, 0.0623, 0.1335, 0.0623, 0.1823, 0.1837, 0.1552, 0.1901, 0.1552, 0.1807, 0.1823, 0.1785, 0.06835, 0.1901, 0.04664, 0.1901, 0.04664, 0.1807, 0.06835, 0.1807, 0.588, 0.1139, 0.6143, 0.1146, 0.6135, 0.1218, 0.5873, 0.1209, 0.6143, 0.1146, 0.5879, 0.1138, 0.5873, 0.1209, 0.6135, 0.1218, 0.8193, 0.1146, 0.8431, 0.1146, 0.8414, 0.1177, 0.8167, 0.1177, 0.5965, 0.1273, 0.6239, 0.1273, 0.6265, 0.1318, 0.598, 0.1318, 0.9622, 0.02923, 0.9384, 0.02923, 0.9401, 0.0261, 0.9648, 0.0261, 0.8622, 0.02923, 0.8431, 0.02923, 0.8414, 0.0261, 0.8611, 0.0261, 0.6149, 0.1051, 0.5896, 0.1025, 0.5872, 0.1275, 0.6124, 0.1307, 0.6069, 0.1235, 0.578, 0.1197, 0.578, 0.1193, 0.6069, 0.1232, 0.1823, 0.1204, 0.1823, 0.1785, 0.1552, 0.1807, 0.1552, 0.1215, 0.06835, 0.1215, 0.06835, 0.1807, 0.04664, 0.1807, 0.04664, 0.1215, 0.5773, 0.1294, 0.5752, 0.1409, 0.6036, 0.1438, 0.6052, 0.1327, 0.6052, 0.1327, 0.6036, 0.1438, 0.5754, 0.141, 0.5776, 0.1294, 0.5776, 0.1294, 0.5754, 0.141, 0.6038, 0.1439, 0.6054, 0.1328, 0.6054, 0.1328, 0.6038, 0.1439, 0.5745, 0.1408, 0.5767, 0.1293, 0.5767, 0.1293, 0.5745, 0.1408, 0.6038, 0.1438, 0.6054, 0.1327, 0.6054, 0.1327, 0.6038, 0.1438, 0.5756, 0.141, 0.5777, 0.1295, 0.5777, 0.1295, 0.5756, 0.141, 0.6037, 0.1438, 0.6052, 0.1327, 0.6052, 0.1327, 0.6037, 0.1438, 0.5754, 0.141, 0.5776, 0.1294, 0.5776, 0.1294, 0.5754, 0.141, 0.6042, 0.1438, 0.6058, 0.1327, 0.5787, 0.1176, 0.5773, 0.1294, 0.6052, 0.1327, 0.6068, 0.1216, 0.6068, 0.1216, 0.6052, 0.1327, 0.5776, 0.1294, 0.579, 0.1176, 0.579, 0.1176, 0.5776, 0.1294, 0.6054, 0.1328, 0.607, 0.1217, 0.607, 0.1217, 0.6054, 0.1328, 0.5767, 0.1293, 0.5786, 0.1176, 0.5786, 0.1176, 0.5767, 0.1293, 0.6054, 0.1327, 0.607, 0.1216, 0.607, 0.1216, 0.6054, 0.1327, 0.5777, 0.1295, 0.5791, 0.1176, 0.5791, 0.1176, 0.5777, 0.1295, 0.6052, 0.1327, 0.6068, 0.1216, 0.6068, 0.1216, 0.6052, 0.1327, 0.5776, 0.1294, 0.579, 0.1176, 0.579, 0.1176, 0.5776, 0.1294, 0.6058, 0.1327, 0.6074, 0.1216, 0.3536, 0.09975, 0.3522, 0.1176, 0.3219, 0.1156, 0.3231, 0.09779, 0.7557, 0.3946, 0.7533, 0.4094, 0.6941, 0.4047, 0.6957, 0.3897, 0.6957, 0.3897, 0.6941, 0.4047, 0.6347, 0.4066, 0.6358, 0.3916, 0.345, 0.1002, 0.3437, 0.1176, 0.3098, 0.1146, 0.311, 0.0972, 0.5712, 0.3952, 0.5701, 0.4102, 0.5093, 0.4027, 0.5092, 0.3877, 0.5092, 0.3877, 0.5093, 0.4027, 0.4517, 0.4028, 0.4508, 0.3878, 0.6058, 0.117, 0.6046, 0.1298, 0.5767, 0.1254, 0.5784, 0.1134, 0.3847, 0.3843, 0.3857, 0.4036, 0.3254, 0.4006, 0.3236, 0.3856, 0.3236, 0.3856, 0.3254, 0.4006, 0.2643, 0.4002, 0.2619, 0.3815, 0.3548, 0.08167, 0.3536, 0.09975, 0.3231, 0.09782, 0.3237, 0.07886, 0.7582, 0.3798, 0.7557, 0.3946, 0.6957, 0.3897, 0.6973, 0.3748, 0.6973, 0.3748, 0.6957, 0.3897, 0.6358, 0.3916, 0.6368, 0.3766, 0.3462, 0.08276, 0.345, 0.1002, 0.311, 0.0972, 0.3122, 0.07976, 0.5723, 0.3802, 0.5712, 0.3952, 0.5092, 0.3877, 0.509, 0.3726, 0.509, 0.3726, 0.5092, 0.3877, 0.4508, 0.3878, 0.4498, 0.3728, 0.6068, 0.1056, 0.6058, 0.117, 0.5784, 0.1134, 0.5791, 0.103, 0.3846, 0.3692, 0.3847, 0.3843, 0.3236, 0.3856, 0.3218, 0.3707, 0.3218, 0.3707, 0.3236, 0.3856, 0.2619, 0.3815, 0.2603, 0.3662, 0.5799, 0.1028, 0.5787, 0.1176, 0.6068, 0.1216, 0.6064, 0.1071, 0.6064, 0.1071, 0.6068, 0.1216, 0.579, 0.1176, 0.5802, 0.1028, 0.5802, 0.1028, 0.579, 0.1176, 0.607, 0.1217, 0.6068, 0.1072, 0.6068, 0.1072, 0.607, 0.1217, 0.5786, 0.1176, 0.5799, 0.1031, 0.5799, 0.1031, 0.5786, 0.1176, 0.607, 0.1216, 0.6066, 0.1071, 0.6066, 0.1071, 0.607, 0.1216, 0.5791, 0.1176, 0.5803, 0.1028, 0.5803, 0.1028, 0.5791, 0.1176, 0.6068, 0.1216, 0.6065, 0.1071, 0.6065, 0.1071, 0.6068, 0.1216, 0.579, 0.1176, 0.5802, 0.1028, 0.5802, 0.1028, 0.579, 0.1176, 0.6074, 0.1216, 0.607, 0.1071, 0.9205, 0.07635, 0.9205, 0.2057, 0.9028, 0.2043, 0.9029, 0.07492, 0.1938, 0.01108, 0.1938, 0.1659, 0.1732, 0.1676, 0.1732, 0.0128, 0.1732, 0.0128, 0.1732, 0.1676, 0.1525, 0.1659, 0.1525, 0.01108, 0.1525, 0.01108, 0.1525, 0.1659, 0.1318, 0.1676, 0.1319, 0.0128, 0.1319, 0.0128, 0.1318, 0.1676, 0.1112, 0.1659, 0.1112, 0.01107, 0.1112, 0.01107, 0.1112, 0.1659, 0.09053, 0.1676, 0.09054, 0.0128, 0.09054, 0.0128, 0.09053, 0.1676, 0.06987, 0.1659, 0.06989, 0.01107, 0.06989, 0.01107, 0.06987, 0.1659, 0.04921, 0.1676, 0.04923, 0.0128, 0.04923, 0.0128, 0.04921, 0.1676, 0.02855, 0.1659, 0.02857, 0.01107, 0.9141, 0.02843, 0.9125, 0.04955, 0.8764, 0.04681, 0.878, 0.02621, 0.9125, 0.04955, 0.911, 0.07015, 0.8748, 0.06741, 0.8764, 0.04681, 0.911, 0.07015, 0.9094, 0.09075, 0.8733, 0.088, 0.8748, 0.06741, 0.9094, 0.09075, 0.9079, 0.1113, 0.8717, 0.1086, 0.8733, 0.088, 0.9079, 0.1113, 0.9063, 0.1319, 0.8702, 0.1292, 0.8717, 0.1086, 0.9063, 0.1319, 0.9047, 0.1525, 0.8686, 0.1498, 0.8702, 0.1292, 0.9047, 0.1525, 0.9032, 0.1731, 0.867, 0.1704, 0.8686, 0.1498, 0.9032, 0.1731, 0.9016, 0.1937, 0.8655, 0.191, 0.867, 0.1704, 0.9016, 0.1937, 0.9, 0.2143, 0.8639, 0.2116, 0.8655, 0.191, 0.2939, 0.08754, 0.2903, 0.1433, 0.3, 0.1432, 0.304, 0.08112, 0.2881, 0.1522, 0.2931, 0.1283, 0.3035, 0.1291, 0.298, 0.1535, 0.2931, 0.1283, 0.2929, 0.1175, 0.3037, 0.1183, 0.3035, 0.1291, 0.2929, 0.1175, 0.2935, 0.1019, 0.3046, 0.1027, 0.3037, 0.1183, 0.2935, 0.1019, 0.2942, 0.08614, 0.3055, 0.08685, 0.3046, 0.1027, 0.2942, 0.08614, 0.2948, 0.07042, 0.3058, 0.07096, 0.3055, 0.08685, 0.2948, 0.07042, 0.2953, 0.05503, 0.3061, 0.0555, 0.3058, 0.07096, 0.2953, 0.05503, 0.2958, 0.04021, 0.3064, 0.04039, 0.3061, 0.0555, 0.2958, 0.04021, 0.2965, 0.02528, 0.3067, 0.02508, 0.3064, 0.04039, 0.3003, 0.1358, 0.301, 0.1305, 0.292, 0.1272, 0.2898, 0.1516, 0.301, 0.1305, 0.3024, 0.1004, 0.2943, 0.09824, 0.292, 0.1272, 0.3024, 0.1004, 0.3037, 0.07714, 0.296, 0.07656, 0.2943, 0.09824, 0.3037, 0.07714, 0.3037, 0.06727, 0.2959, 0.06692, 0.296, 0.07656, 0.3037, 0.06727, 0.3038, 0.05811, 0.2963, 0.05749, 0.2959, 0.06692, 0.3038, 0.05811, 0.3042, 0.04994, 0.2972, 0.04935, 0.2963, 0.05749, 0.3042, 0.04994, 0.3044, 0.04372, 0.2976, 0.04076, 0.2972, 0.04935, 0.3044, 0.04372, 0.3043, 0.03551, 0.2976, 0.03244, 0.2976, 0.04076, 0.3043, 0.03551, 0.3044, 0.03031, 0.2976, 0.02726, 0.2976, 0.03244, 0.2926, 0.1406, 0.2939, 0.1314, 0.3022, 0.1368, 0.2993, 0.1496, 0.2939, 0.1314, 0.2943, 0.1249, 0.3032, 0.1286, 0.3022, 0.1368, 0.2943, 0.1249, 0.295, 0.1132, 0.3042, 0.1155, 0.3032, 0.1286, 0.295, 0.1132, 0.2954, 0.1008, 0.305, 0.1021, 0.3042, 0.1155, 0.2954, 0.1008, 0.2956, 0.0883, 0.3052, 0.08851, 0.305, 0.1021, 0.2956, 0.0883, 0.2955, 0.07565, 0.3052, 0.07483, 0.3052, 0.08851, 0.2955, 0.07565, 0.2951, 0.06314, 0.3047, 0.06104, 0.3052, 0.07483, 0.2951, 0.06314, 0.2962, 0.04306, 0.3041, 0.04284, 0.3047, 0.06104, 0.2962, 0.0478, 0.2969, 0.03559, 0.3038, 0.0338, 0.3038, 0.04719, 0.8527, 0.05092, 0.8751, 0.05091, 0.8751, 0.06197, 0.8527, 0.06371, 0.02857, 0.0, 0.04923, 1.311e-06, 0.04923, 0.0128, 0.02857, 0.01107, 0.04923, 1.311e-06, 0.06989, 2.623e-06, 0.06989, 0.01107, 0.04923, 0.0128, 0.06989, 2.623e-06, 0.09055, 3.934e-06, 0.09054, 0.0128, 0.06989, 0.01107, 0.09055, 3.934e-06, 0.1112, 5.245e-06, 0.1112, 0.01107, 0.09054, 0.0128, 0.1112, 5.245e-06, 0.1319, 6.557e-06, 0.1319, 0.0128, 0.1112, 0.01107, 0.1319, 6.557e-06, 0.1525, 7.868e-06, 0.1525, 0.01108, 0.1319, 0.0128, 0.1525, 7.868e-06, 0.1732, 9.298e-06, 0.1732, 0.0128, 0.1525, 0.01108, 0.1732, 9.298e-06, 0.1938, 1.061e-05, 0.1938, 0.01108, 0.1732, 0.0128, 0.3522, 0.1176, 0.3514, 0.1329, 0.3203, 0.1314, 0.3219, 0.1156, 0.7533, 0.4094, 0.7512, 0.4222, 0.6927, 0.4176, 0.6941, 0.4047, 0.6941, 0.4047, 0.6927, 0.4176, 0.6338, 0.4195, 0.6347, 0.4066, 0.3437, 0.1176, 0.3427, 0.1326, 0.3087, 0.1296, 0.3098, 0.1146, 0.5701, 0.4102, 0.5692, 0.4231, 0.5095, 0.4156, 0.5093, 0.4027, 0.5093, 0.4027, 0.5095, 0.4156, 0.4525, 0.4157, 0.4517, 0.4028, 0.6046, 0.1298, 0.603, 0.1418, 0.5749, 0.1373, 0.5767, 0.1254, 0.3857, 0.4036, 0.3871, 0.4164, 0.327, 0.4134, 0.3254, 0.4006, 0.3254, 0.4006, 0.327, 0.4134, 0.2668, 0.4129, 0.2643, 0.4002, 0.3334, 0.1196, 0.3342, 0.11, 0.3104, 0.1122, 0.31, 0.1211, 0.3342, 0.11, 0.3349, 0.1011, 0.3108, 0.1033, 0.3104, 0.1122, 0.3349, 0.1011, 0.3354, 0.09171, 0.3112, 0.09434, 0.3108, 0.1033, 0.3354, 0.09171, 0.3356, 0.08278, 0.3116, 0.08543, 0.3112, 0.09434, 0.3356, 0.08278, 0.3362, 0.07386, 0.3121, 0.07651, 0.3116, 0.08543, 0.3362, 0.07386, 0.3363, 0.06493, 0.3125, 0.06759, 0.3121, 0.07651, 0.3363, 0.06493, 0.3365, 0.05601, 0.3121, 0.0575, 0.3125, 0.06759, 0.3365, 0.05601, 0.3366, 0.04709, 0.3125, 0.04812, 0.3121, 0.0575, 0.3366, 0.04709, 0.3368, 0.03816, 0.3126, 0.03828, 0.3125, 0.04812, 0.5752, 0.1409, 0.5726, 0.1518, 0.6021, 0.1543, 0.6036, 0.1438, 0.6036, 0.1438, 0.6021, 0.1543, 0.5729, 0.1518, 0.5754, 0.141, 0.5754, 0.141, 0.5729, 0.1518, 0.6023, 0.1545, 0.6038, 0.1439, 0.6038, 0.1439, 0.6023, 0.1545, 0.572, 0.1516, 0.5745, 0.1408, 0.5745, 0.1408, 0.572, 0.1516, 0.6023, 0.1543, 0.6038, 0.1438, 0.6038, 0.1438, 0.6023, 0.1543, 0.573, 0.1519, 0.5756, 0.141, 0.5756, 0.141, 0.573, 0.1519, 0.6022, 0.1543, 0.6037, 0.1438, 0.6037, 0.1438, 0.6022, 0.1543, 0.5729, 0.1518, 0.5754, 0.141, 0.5754, 0.141, 0.5729, 0.1518, 0.6027, 0.1544, 0.6042, 0.1438, 0.961, 0.1314, 0.9831, 0.1314, 0.9831, 0.1795, 0.961, 0.1795, 0.9625, 0.02027, 0.9847, 0.02027, 0.9847, 0.09967, 0.9625, 0.09967, 0.9689, 0.2274, 0.9689, 0.02519, 0.8502, 0.02574, 0.8502, 0.2279, 0.9709, 0.02737, 0.9709, 0.137, 0.8522, 0.1364, 0.8522, 0.0267, 0.9502, 0.1422, 0.9502, 0.1644, 0.8568, 0.1644, 0.8568, 0.1422, 0.8739, 0.2168, 0.8518, 0.2168, 0.8518, 0.1343, 0.8739, 0.1343, 0.8522, 0.1364, 0.9709, 0.137, 0.9709, 0.1849, 0.8522, 0.1842, 0.9689, 0.2274, 0.8502, 0.2279, 0.8502, 0.18, 0.9689, 0.1795, 0.9625, 0.09967, 0.9847, 0.09967, 0.9847, 0.1343, 0.9625, 0.1343, 0.8518, 0.09967, 0.8739, 0.09967, 0.8739, 0.1343, 0.8518, 0.1343, 0.8739, 0.09967, 0.9625, 0.09967, 0.9625, 0.1343, 0.8739, 0.1343, 0.9847, 0.2168, 0.9625, 0.2168, 0.9625, 0.1343, 0.9847, 0.1343, 0.9625, 0.2168, 0.8739, 0.2168, 0.8739, 0.1343, 0.9625, 0.1343, 0.9502, 0.03144, 0.9502, 0.0536, 0.8568, 0.05359, 0.8568, 0.03144, 0.9502, 0.0536, 0.9502, 0.1422, 0.8568, 0.1422, 0.8568, 0.05359, 0.8518, 0.02027, 0.8739, 0.02027, 0.8739, 0.09967, 0.8518, 0.09967, 0.8739, 0.02027, 0.9625, 0.02027, 0.9625, 0.09967, 0.8739, 0.09967, 0.8502, 0.1314, 0.8723, 0.1314, 0.8723, 0.1795, 0.8502, 0.1795, 0.8723, 0.1314, 0.961, 0.1314, 0.961, 0.1795, 0.8723, 0.1795, 0.8723, 0.1314, 0.8502, 0.1314, 0.8502, 0.02114, 0.8723, 0.02114, 0.8723, 0.02114, 0.961, 0.02114, 0.961, 0.1314, 0.8723, 0.1314, 0.9831, 0.1314, 0.961, 0.1314, 0.961, 0.02114, 0.9831, 0.02114, 0.1552, 0.1215, 0.1552, 0.1807, 0.1335, 0.1807, 0.1335, 0.1215, 0.1335, 0.1215, 0.1335, 0.1807, 0.1118, 0.1807, 0.1118, 0.1215, 0.1118, 0.1215, 0.1118, 0.1807, 0.09005, 0.1807, 0.09005, 0.1215, 0.09005, 0.1215, 0.09005, 0.1807, 0.06835, 0.1807, 0.06835, 0.1215, 0.5798, 0.1198, 0.608, 0.1236, 0.6081, 0.1232, 0.5799, 0.1194, 0.608, 0.1236, 0.5783, 0.1196, 0.5783, 0.1192, 0.6081, 0.1232, 0.6124, 0.1313, 0.587, 0.1279, 0.5889, 0.102, 0.6147, 0.1081, 0.5783, 0.1196, 0.6069, 0.1235, 0.6069, 0.1232, 0.5783, 0.1192, 0.9384, 0.02923, 0.9193, 0.02923, 0.9204, 0.0261, 0.9401, 0.0261, 0.9193, 0.02923, 0.9003, 0.02923, 0.9006, 0.0261, 0.9204, 0.0261, 0.9003, 0.02923, 0.8812, 0.02923, 0.8809, 0.0261, 0.9006, 0.0261, 0.8812, 0.02923, 0.8622, 0.02923, 0.8611, 0.0261, 0.8809, 0.0261, 0.4869, 0.1273, 0.5143, 0.1273, 0.5128, 0.1318, 0.4843, 0.1318, 0.5143, 0.1273, 0.5417, 0.1273, 0.5412, 0.1318, 0.5128, 0.1318, 0.5417, 0.1273, 0.5691, 0.1273, 0.5696, 0.1318, 0.5412, 0.1318, 0.5691, 0.1273, 0.5965, 0.1273, 0.598, 0.1318, 0.5696, 0.1318, 0.6143, 0.1146, 0.5881, 0.1139, 0.5873, 0.1208, 0.6135, 0.1218, 0.5881, 0.1139, 0.6143, 0.1146, 0.6135, 0.1218, 0.5873, 0.1208, 0.6143, 0.1146, 0.588, 0.1138, 0.5871, 0.1212, 0.6135, 0.1218, 0.588, 0.1138, 0.6143, 0.1146, 0.6135, 0.1218, 0.5871, 0.1212, 0.1552, 0.1901, 0.1335, 0.1901, 0.1335, 0.1807, 0.1552, 0.1807, 0.1335, 0.1901, 0.1118, 0.1901, 0.1118, 0.1807, 0.1335, 0.1807, 0.1118, 0.1901, 0.09005, 0.1901, 0.09005, 0.1807, 0.1118, 0.1807, 0.09005, 0.1901, 0.06835, 0.1901, 0.06835, 0.1807, 0.09005, 0.1807, 0.04548, 0.05785, 0.06765, 0.05785, 0.06835, 0.0623, 0.04664, 0.0623, 0.06765, 0.05785, 0.08982, 0.05785, 0.09005, 0.0623, 0.06835, 0.0623, 0.08982, 0.05785, 0.112, 0.05785, 0.1118, 0.0623, 0.09005, 0.0623, 0.112, 0.05785, 0.1342, 0.05785, 0.1335, 0.0623, 0.1118, 0.0623, 0.8103, 0.3762, 0.7715, 0.3731, 0.7715, 0.3767, 0.8099, 0.3797, 0.7715, 0.3731, 0.8103, 0.3761, 0.8099, 0.3797, 0.7715, 0.3767, 0.8103, 0.3761, 0.7715, 0.3731, 0.7715, 0.3767, 0.8099, 0.3797, 0.7715, 0.3731, 0.8103, 0.3762, 0.8099, 0.3797, 0.7715, 0.3767, 0.7718, 0.365, 0.7715, 0.373, 0.8103, 0.3761, 0.8106, 0.3671, 0.8106, 0.3671, 0.8103, 0.3761, 0.7715, 0.373, 0.7718, 0.365, 0.7718, 0.365, 0.7715, 0.373, 0.8103, 0.3761, 0.8106, 0.3671, 0.8106, 0.3671, 0.8103, 0.3761, 0.7715, 0.373, 0.7718, 0.365, 0.8121, 0.3561, 0.8106, 0.3671, 0.7718, 0.365, 0.7733, 0.3525, 0.7733, 0.3525, 0.7718, 0.365, 0.8106, 0.3671, 0.8121, 0.3561, 0.8121, 0.3561, 0.8106, 0.3671, 0.7718, 0.365, 0.7733, 0.3525, 0.7733, 0.3525, 0.7718, 0.365, 0.8106, 0.3671, 0.8121, 0.3561, 0.09005, 0.0623, 0.09005, 0.1215, 0.06835, 0.1215, 0.06835, 0.0623, 0.1118, 0.0623, 0.1118, 0.1215, 0.09005, 0.1215, 0.09005, 0.0623, 0.1335, 0.0623, 0.1335, 0.1215, 0.1118, 0.1215, 0.1118, 0.0623, 0.1552, 0.0623, 0.1552, 0.1215, 0.1335, 0.1215, 0.1335, 0.0623, 0.06835, 0.0623, 0.06835, 0.1215, 0.04664, 0.1215, 0.04664, 0.0623, 0.1823, 0.0623, 0.1823, 0.1204, 0.1552, 0.1215, 0.1552, 0.0623, 0.7733, 0.3525, 0.7718, 0.365, 0.8107, 0.3671, 0.8121, 0.3561, 0.8122, 0.3561, 0.8108, 0.3671, 0.7718, 0.365, 0.7733, 0.3525, 0.7732, 0.3502, 0.7724, 0.359, 0.8115, 0.362, 0.8124, 0.3538, 0.2963, 0.03002, 0.295, 0.06602, 0.3043, 0.06668, 0.3054, 0.03089, 0.1823, 0.1785, 0.1823, 0.1204, 0.1873, 0.1213, 0.1873, 0.1802, 0.0195, 0.0623, 0.0195, 0.1204, 0.01456, 0.1213, 0.01456, 0.0623, 0.3014, 0.1193, 0.3016, 0.1007, 0.2952, 0.09942, 0.2938, 0.118, 0.8, 0.3307, 0.8147, 0.3295, 0.8099, 0.3757, 0.7966, 0.3765, 0.8142, 0.3288, 0.801, 0.3298, 0.7967, 0.3765, 0.8113, 0.3751, 0.04664, 0.0623, 0.04664, 0.1215, 0.0195, 0.1204, 0.0195, 0.0623])
me_cube.materials.append(mat_material)
me_cube.use_remesh_preserve_volume = False
me_cube.use_remesh_preserve_attributes = False
me_cube.use_mirror_vertex_groups = False
me_cube.update()
me_cylinder = bpy.data.meshes.new('Cylinder')
me_cylinder.from_pydata([(-0.2063, -0.2588, 0.9409), (0.2071, -0.2598, 0.9425), (-0.2196, -0.2684, 0.9392), (0.2206, -0.2693, 0.941), (-0.2145, -0.2839, 0.9365), (0.2156, -0.2849, 0.9385), (-0.198, -0.2839, 0.9365), (0.199, -0.285, 0.9384), (-0.1929, -0.2684, 0.9392), (0.1938, -0.2695, 0.9409), (-0.2063, -0.2416, 0.8337), (-0.2063, -0.229, 0.7269), (-0.2063, -0.2126, 0.6199), (-0.2068, -0.1995, 0.5131), (-0.2075, -0.172, 0.4149), (-0.2078, -0.09294, 0.375), (-0.2078, 0.01423, 0.3747), (-0.2078, 0.1221, 0.3754), (-0.2078, 0.2302, 0.3758), (-0.2078, 0.3425, 0.3651), (-0.2078, 0.4094, 0.2703), (-0.2078, 0.4167, 0.1598), (-0.2078, 0.393, 0.04899), (-0.2078, 0.2996, -0.02051), (-0.2078, 0.1908, -0.02068), (-0.2078, 0.08287, -0.02051), (-0.2078, -0.02503, -0.02037), (-0.2036, -0.1325, -0.02065), (-0.1467, -0.2225, -0.02021), (-0.05241, -0.2719, -0.02015), (0.05436, -0.2724, -0.02089), (0.1472, -0.2203, -0.02094), (0.2028, -0.1293, -0.02048), (0.2071, -0.02181, -0.02063), (0.2071, 0.08612, -0.0205), (0.2071, 0.194, -0.02038), (0.2071, 0.3034, -0.01993), (0.2071, 0.3939, 0.05371), (0.2071, 0.4169, 0.1643), (0.2071, 0.4113, 0.2751), (0.2071, 0.3403, 0.3669), (0.2071, 0.2285, 0.3754), (0.2071, 0.1205, 0.3752), (0.2071, 0.01256, 0.3748), (0.2071, -0.09463, 0.375), (0.2071, -0.1726, 0.4167), (0.2071, -0.201, 0.5149), (0.2071, -0.2143, 0.6214), (0.2071, -0.2298, 0.7286), (0.2071, -0.2434, 0.8355), (0.2206, -0.253, 0.8342), (0.2206, -0.2393, 0.7272), (0.2206, -0.2238, 0.6203), (0.2206, -0.2105, 0.5133), (0.2206, -0.1809, 0.4119), (0.2206, -0.09511, 0.3654), (0.2206, 0.01258, 0.3652), (0.2206, 0.1205, 0.3656), (0.2206, 0.2285, 0.3658), (0.2206, 0.337, 0.3579), (0.2206, 0.4019, 0.2731), (0.2206, 0.4073, 0.1645), (0.2206, 0.3852, 0.05801), (0.2206, 0.3024, -0.01037), (0.2206, 0.194, -0.01076), (0.2206, 0.08611, -0.01088), (0.2206, -0.02182, -0.01101), (0.2157, -0.1329, -0.01085), (0.1567, -0.2299, -0.01134), (0.05757, -0.2854, -0.01129), (-0.05549, -0.2849, -0.01051), (-0.1558, -0.2324, -0.01057), (-0.2166, -0.1359, -0.01103), (-0.2213, -0.02503, -0.01074), (-0.2213, 0.08289, -0.01088), (-0.2213, 0.1908, -0.01105), (-0.2213, 0.299, -0.0109), (-0.2213, 0.3845, 0.0534), (-0.2213, 0.4071, 0.1598), (-0.2213, 0.4, 0.2683), (-0.2213, 0.3386, 0.3563), (-0.2213, 0.2301, 0.3661), (-0.2213, 0.1222, 0.3657), (-0.2213, 0.01427, 0.365), (-0.2213, -0.09343, 0.3654), (-0.2209, -0.1804, 0.4101), (-0.2202, -0.2091, 0.5117), (-0.2197, -0.2222, 0.6187), (-0.2196, -0.2386, 0.7254), (-0.2196, -0.2513, 0.8325), (0.2156, -0.2686, 0.8321), (0.2156, -0.2549, 0.7249), (0.2156, -0.2395, 0.6183), (0.2156, -0.2261, 0.5108), (0.2156, -0.1945, 0.4039), (0.2156, -0.09589, 0.3496), (0.2156, 0.01262, 0.3495), (0.2156, 0.1206, 0.3498), (0.2156, 0.2284, 0.35), (0.2156, 0.3316, 0.343), (0.2156, 0.3864, 0.2698), (0.2156, 0.3916, 0.1649), (0.2156, 0.3711, 0.06507), (0.2156, 0.3007, 0.005312), (0.2156, 0.194, 0.005008), (0.2156, 0.08609, 0.004889), (0.2156, -0.02183, 0.004759), (0.2109, -0.1316, 0.004917), (0.1531, -0.2264, 0.004435), (0.05648, -0.2806, 0.004487), (-0.05426, -0.2801, 0.005255), (-0.1525, -0.2286, 0.005193), (-0.2118, -0.1346, 0.004742), (-0.2163, -0.02502, 0.005027), (-0.2163, 0.08292, 0.004884), (-0.2163, 0.1908, 0.004717), (-0.2163, 0.2981, 0.004835), (-0.2163, 0.3704, 0.06062), (-0.2163, 0.3913, 0.1599), (-0.2163, 0.3846, 0.2649), (-0.2163, 0.3323, 0.3418), (-0.2163, 0.2301, 0.3504), (-0.2163, 0.1223, 0.35), (-0.2163, 0.01433, 0.3493), (-0.2163, -0.09421, 0.3496), (-0.2158, -0.1939, 0.402), (-0.2151, -0.2246, 0.5093), (-0.2146, -0.2378, 0.6167), (-0.2145, -0.2542, 0.723), (-0.2145, -0.2669, 0.8304), (0.199, -0.2687, 0.8321), (0.199, -0.255, 0.7248), (0.199, -0.2396, 0.6183), (0.199, -0.2262, 0.5108), (0.199, -0.1946, 0.4039), (0.199, -0.0959, 0.3495), (0.199, 0.01262, 0.3493), (0.199, 0.1206, 0.3497), (0.199, 0.2284, 0.3499), (0.199, 0.3315, 0.3429), (0.199, 0.3863, 0.2698), (0.199, 0.3914, 0.1649), (0.199, 0.371, 0.06512), (0.199, 0.3007, 0.005439), (0.199, 0.194, 0.005135), (0.199, 0.08609, 0.005016), (0.199, -0.02183, 0.004887), (0.195, -0.1271, 0.005032), (0.1415, -0.2147, 0.004586), (0.0526, -0.2645, 0.004632), (-0.05043, -0.264, 0.005349), (-0.1414, -0.2164, 0.005292), (-0.1958, -0.1305, 0.004876), (-0.1998, -0.02502, 0.005146), (-0.1998, 0.08292, 0.005003), (-0.1998, 0.1908, 0.004835), (-0.1998, 0.2981, 0.004954), (-0.1998, 0.3703, 0.06067), (-0.1998, 0.3912, 0.1599), (-0.1998, 0.3844, 0.2649), (-0.1998, 0.3323, 0.3417), (-0.1998, 0.2301, 0.3502), (-0.1998, 0.1223, 0.3499), (-0.1998, 0.01433, 0.3492), (-0.1998, -0.09421, 0.3495), (-0.1993, -0.1939, 0.4019), (-0.1985, -0.2246, 0.5092), (-0.1981, -0.2378, 0.6166), (-0.198, -0.2542, 0.723), (-0.198, -0.2669, 0.8304), (0.1938, -0.2532, 0.8341), (0.1938, -0.2395, 0.7271), (0.1938, -0.224, 0.6202), (0.1938, -0.2107, 0.5133), (0.1938, -0.1811, 0.4118), (0.1938, -0.09512, 0.3652), (0.1938, 0.01259, 0.365), (0.1938, 0.1205, 0.3654), (0.1938, 0.2285, 0.3656), (0.1938, 0.337, 0.3577), (0.1938, 0.4017, 0.2731), (0.1938, 0.4071, 0.1645), (0.1938, 0.3851, 0.0581), (0.1938, 0.3024, -0.01017), (0.1938, 0.194, -0.01056), (0.1938, 0.08611, -0.01068), (0.1938, -0.02182, -0.01081), (0.19, -0.1257, -0.01066), (0.1379, -0.2109, -0.0111), (0.05128, -0.2594, -0.01105), (-0.04928, -0.2589, -0.01035), (-0.1378, -0.2126, -0.01041), (-0.1907, -0.1292, -0.01081), (-0.1945, -0.02503, -0.01055), (-0.1945, 0.08289, -0.01069), (-0.1945, 0.1908, -0.01086), (-0.1945, 0.299, -0.01071), (-0.1945, 0.3843, 0.05349), (-0.1945, 0.4069, 0.1598), (-0.1945, 0.3998, 0.2682), (-0.1945, 0.3385, 0.3561), (-0.1945, 0.2301, 0.3659), (-0.1945, 0.1222, 0.3656), (-0.1945, 0.01427, 0.3648), (-0.1945, -0.09343, 0.3652), (-0.1941, -0.1803, 0.4099), (-0.1934, -0.2091, 0.5116), (-0.1929, -0.2222, 0.6186), (-0.1929, -0.2386, 0.7254), (-0.1929, -0.2513, 0.8325), (0.2357, -0.09021, 0.3743), (0.2476, -0.09021, 0.3862), (0.2357, -0.1021, 0.3862), (0.2476, -0.09021, 0.4493), (0.2357, -0.09021, 0.4612), (0.2357, -0.1021, 0.4493), (-0.2355, -0.09021, 0.3743), (-0.2355, -0.1021, 0.3862), (-0.2474, -0.09021, 0.3862), (-0.2355, -0.09021, 0.4612), (-0.2474, -0.09021, 0.4493), (-0.2355, -0.1021, 0.4493), (0.2357, 0.381, 0.3743), (0.2357, 0.3929, 0.3862), (0.2476, 0.381, 0.3862), (0.2357, 0.381, 0.4612), (0.2476, 0.381, 0.4493), (0.2357, 0.3929, 0.4493), (-0.2355, 0.381, 0.3743), (-0.2474, 0.381, 0.3862), (-0.2355, 0.3929, 0.3862), (-0.2355, 0.381, 0.4612), (-0.2355, 0.3929, 0.4493), (-0.2474, 0.381, 0.4493), (0.2357, -0.2706, 0.9588), (0.2476, -0.2588, 0.9605), (0.2357, -0.2605, 0.9723), (0.2476, -0.1964, 0.9693), (0.2357, -0.1846, 0.9709), (0.2357, -0.198, 0.9811), (-0.2355, -0.2706, 0.9588), (-0.2355, -0.2605, 0.9723), (-0.2474, -0.2588, 0.9605), (-0.2355, -0.1846, 0.9709), (-0.2474, -0.1964, 0.9693), (-0.2355, -0.198, 0.9811), (0.2357, -0.205, 0.4923), (0.2357, -0.1916, 0.4821), (0.2476, -0.1932, 0.4939), (0.2357, -0.119, 0.5043), (0.2476, -0.1308, 0.5027), (0.2357, -0.1291, 0.4909), (-0.2355, -0.205, 0.4923), (-0.2474, -0.1932, 0.4939), (-0.2355, -0.1916, 0.4821), (-0.2355, -0.119, 0.5043), (-0.2355, -0.1291, 0.4909), (-0.2474, -0.1308, 0.5027), (-0.1198, -0.0876, 0.3731), (0.1201, -0.0876, 0.3731), (0.1201, -0.09902, 0.3845), (-0.1198, -0.09902, 0.3845), (0.1201, -0.0876, 0.4565), (-0.1198, -0.0876, 0.4565), (-0.1198, -0.09902, 0.445), (0.1201, -0.09902, 0.445), (0.1201, 0.3648, 0.3731), (-0.1198, 0.3648, 0.3731), (-0.1198, 0.3762, 0.3845), (0.1201, 0.3762, 0.3845), (-0.1198, 0.3648, 0.4565), (0.1201, 0.3648, 0.4565), (0.1201, 0.3762, 0.445), (-0.1198, 0.3762, 0.445), (-0.1198, -0.2608, 0.9436), (0.1201, -0.2608, 0.9436), (0.1201, -0.2511, 0.9564), (-0.1198, -0.2511, 0.9564), (0.1201, -0.1782, 0.9552), (-0.1198, -0.1782, 0.9552), (-0.1198, -0.1911, 0.9649), (0.1201, -0.1911, 0.9649), (0.1201, -0.1978, 0.4955), (-0.1198, -0.1978, 0.4955), (-0.1198, -0.1849, 0.4858), (0.1201, -0.1849, 0.4858), (-0.1198, -0.1153, 0.5071), (0.1201, -0.1153, 0.5071), (0.1201, -0.125, 0.4942), (-0.1198, -0.125, 0.4942), (-0.05985, -0.256, 0.9436), (0.0001188, -0.2608, 0.9436), (0.06009, -0.256, 0.9436), (0.06009, -0.2469, 0.9564), (0.0001188, -0.2511, 0.9564), (-0.05985, -0.2469, 0.9564), (0.06009, -0.1789, 0.9552), (0.0001187, -0.1782, 0.9552), (-0.05985, -0.1789, 0.9552), (-0.05985, -0.1909, 0.9649), (0.0001187, -0.1911, 0.9649), (0.06009, -0.1909, 0.9649), (0.06009, -0.1972, 0.4955), (0.0001187, -0.1978, 0.4955), (-0.05985, -0.1972, 0.4955), (-0.05985, -0.1851, 0.4858), (0.0001187, -0.1849, 0.4858), (0.06009, -0.1851, 0.4858), (-0.05985, -0.1201, 0.5071), (0.0001187, -0.1153, 0.5071), (0.06009, -0.1201, 0.5071), (0.06009, -0.1291, 0.4942), (0.0001186, -0.125, 0.4942), (-0.05985, -0.1291, 0.4942), (-0.05985, -0.0876, 0.3738), (0.0001186, -0.0876, 0.369), (0.06009, -0.0876, 0.3738), (0.06009, -0.09902, 0.3842), (0.0001186, -0.09902, 0.3804), (-0.05985, -0.09902, 0.3842), (0.06009, -0.0876, 0.4496), (0.0001186, -0.0876, 0.4524), (-0.05985, -0.0876, 0.4496), (-0.05985, -0.09902, 0.4393), (0.0001186, -0.09902, 0.441), (0.06009, -0.09902, 0.4393), (0.06009, 0.3648, 0.3738), (0.0001186, 0.3648, 0.369), (-0.05985, 0.3648, 0.3738), (-0.05985, 0.3762, 0.3842), (0.0001185, 0.3762, 0.3804), (0.06009, 0.3762, 0.3842), (-0.05985, 0.3648, 0.4496), (0.0001186, 0.3648, 0.4524), (0.06009, 0.3648, 0.4496), (0.06009, 0.3762, 0.4393), (0.0001185, 0.3762, 0.441), (-0.05985, 0.3762, 0.4393)], [], [(49, 1, 3, 50), (50, 3, 5, 90), (90, 5, 7, 130), (3, 1, 9, 7, 5), (130, 7, 9, 170), (170, 9, 1, 49), (0, 2, 4, 6, 8), (8, 209, 10, 0), (209, 208, 11, 10), (208, 207, 12, 11), (207, 206, 13, 12), (206, 205, 14, 13), (205, 204, 15, 14), (204, 203, 16, 15), (203, 202, 17, 16), (202, 201, 18, 17), (201, 200, 19, 18), (200, 199, 20, 19), (199, 198, 21, 20), (198, 197, 22, 21), (197, 196, 23, 22), (196, 195, 24, 23), (195, 194, 25, 24), (194, 193, 26, 25), (193, 192, 27, 26), (192, 191, 28, 27), (191, 190, 29, 28), (190, 189, 30, 29), (189, 188, 31, 30), (188, 187, 32, 31), (187, 186, 33, 32), (186, 185, 34, 33), (185, 184, 35, 34), (184, 183, 36, 35), (183, 182, 37, 36), (182, 181, 38, 37), (181, 180, 39, 38), (180, 179, 40, 39), (179, 178, 41, 40), (178, 177, 42, 41), (177, 176, 43, 42), (176, 175, 44, 43), (175, 174, 45, 44), (174, 173, 46, 45), (173, 172, 47, 46), (172, 171, 48, 47), (171, 170, 49, 48), (6, 169, 209, 8), (169, 168, 208, 209), (168, 167, 207, 208), (167, 166, 206, 207), (166, 165, 205, 206), (165, 164, 204, 205), (164, 163, 203, 204), (163, 162, 202, 203), (162, 161, 201, 202), (161, 160, 200, 201), (160, 159, 199, 200), (159, 158, 198, 199), (158, 157, 197, 198), (157, 156, 196, 197), (156, 155, 195, 196), (155, 154, 194, 195), (154, 153, 193, 194), (153, 152, 192, 193), (152, 151, 191, 192), (151, 150, 190, 191), (150, 149, 189, 190), (149, 148, 188, 189), (148, 147, 187, 188), (147, 146, 186, 187), (146, 145, 185, 186), (145, 144, 184, 185), (144, 143, 183, 184), (143, 142, 182, 183), (142, 141, 181, 182), (141, 140, 180, 181), (140, 139, 179, 180), (139, 138, 178, 179), (138, 137, 177, 178), (137, 136, 176, 177), (136, 135, 175, 176), (135, 134, 174, 175), (134, 133, 173, 174), (133, 132, 172, 173), (132, 131, 171, 172), (131, 130, 170, 171), (4, 129, 169, 6), (129, 128, 168, 169), (128, 127, 167, 168), (127, 126, 166, 167), (126, 125, 165, 166), (125, 124, 164, 165), (124, 123, 163, 164), (123, 122, 162, 163), (122, 121, 161, 162), (121, 120, 160, 161), (120, 119, 159, 160), (119, 118, 158, 159), (118, 117, 157, 158), (117, 116, 156, 157), (116, 115, 155, 156), (115, 114, 154, 155), (114, 113, 153, 154), (113, 112, 152, 153), (112, 111, 151, 152), (111, 110, 150, 151), (110, 109, 149, 150), (109, 108, 148, 149), (108, 107, 147, 148), (107, 106, 146, 147), (106, 105, 145, 146), (105, 104, 144, 145), (104, 103, 143, 144), (103, 102, 142, 143), (102, 101, 141, 142), (101, 100, 140, 141), (100, 99, 139, 140), (99, 98, 138, 139), (98, 97, 137, 138), (97, 96, 136, 137), (96, 95, 135, 136), (95, 94, 134, 135), (94, 93, 133, 134), (93, 92, 132, 133), (92, 91, 131, 132), (91, 90, 130, 131), (2, 89, 129, 4), (89, 88, 128, 129), (88, 87, 127, 128), (87, 86, 126, 127), (86, 85, 125, 126), (85, 84, 124, 125), (84, 83, 123, 124), (83, 82, 122, 123), (82, 81, 121, 122), (81, 80, 120, 121), (80, 79, 119, 120), (79, 78, 118, 119), (78, 77, 117, 118), (77, 76, 116, 117), (76, 75, 115, 116), (75, 74, 114, 115), (74, 73, 113, 114), (73, 72, 112, 113), (72, 71, 111, 112), (71, 70, 110, 111), (70, 69, 109, 110), (69, 68, 108, 109), (68, 67, 107, 108), (67, 66, 106, 107), (66, 65, 105, 106), (65, 64, 104, 105), (64, 63, 103, 104), (63, 62, 102, 103), (62, 61, 101, 102), (61, 60, 100, 101), (60, 59, 99, 100), (59, 58, 98, 99), (58, 57, 97, 98), (57, 56, 96, 97), (56, 55, 95, 96), (55, 54, 94, 95), (54, 53, 93, 94), (53, 52, 92, 93), (52, 51, 91, 92), (51, 50, 90, 91), (0, 10, 89, 2), (10, 11, 88, 89), (11, 12, 87, 88), (12, 13, 86, 87), (13, 14, 85, 86), (14, 15, 84, 85), (15, 16, 83, 84), (16, 17, 82, 83), (17, 18, 81, 82), (18, 19, 80, 81), (19, 20, 79, 80), (20, 21, 78, 79), (21, 22, 77, 78), (22, 23, 76, 77), (23, 24, 75, 76), (24, 25, 74, 75), (25, 26, 73, 74), (26, 27, 72, 73), (27, 28, 71, 72), (28, 29, 70, 71), (29, 30, 69, 70), (30, 31, 68, 69), (31, 32, 67, 68), (32, 33, 66, 67), (33, 34, 65, 66), (34, 35, 64, 65), (35, 36, 63, 64), (36, 37, 62, 63), (37, 38, 61, 62), (38, 39, 60, 61), (39, 40, 59, 60), (40, 41, 58, 59), (41, 42, 57, 58), (42, 43, 56, 57), (43, 44, 55, 56), (44, 45, 54, 55), (45, 46, 53, 54), (46, 47, 52, 53), (47, 48, 51, 52), (48, 49, 50, 51), (224, 226, 213, 211), (269, 272, 227, 223), (271, 262, 214, 225), (261, 264, 221, 217), (218, 220, 233, 229), (210, 211, 212), (213, 214, 215), (216, 217, 218), (219, 220, 221), (222, 223, 224), (225, 226, 227), (228, 229, 230), (231, 232, 233), (259, 210, 212, 260), (211, 213, 215, 212), (263, 219, 221, 264), (220, 218, 217, 221), (228, 216, 218, 229), (219, 231, 233, 220), (232, 230, 229, 233), (267, 228, 230, 268), (271, 225, 227, 272), (226, 224, 223, 227), (210, 222, 224, 211), (225, 214, 213, 226), (259, 266, 222, 210), (248, 250, 237, 235), (285, 288, 251, 247), (287, 278, 238, 249), (277, 280, 245, 241), (242, 244, 257, 253), (234, 235, 236), (237, 238, 239), (240, 241, 242), (243, 244, 245), (246, 247, 248), (249, 250, 251), (252, 253, 254), (255, 256, 257), (275, 234, 236, 276), (235, 237, 239, 236), (279, 243, 245, 280), (244, 242, 241, 245), (252, 240, 242, 253), (243, 255, 257, 244), (256, 254, 253, 257), (283, 252, 254, 284), (287, 249, 251, 288), (250, 248, 247, 251), (234, 246, 248, 235), (249, 238, 237, 250), (275, 282, 246, 234), (216, 228, 267, 258), (316, 326, 266, 259), (231, 270, 273, 232), (334, 271, 272, 335), (222, 266, 269, 223), (328, 267, 268, 329), (214, 262, 265, 215), (322, 263, 264, 323), (216, 258, 261, 217), (316, 259, 260, 317), (212, 215, 265, 260), (319, 323, 264, 261), (231, 219, 263, 270), (334, 320, 262, 271), (230, 232, 273, 268), (331, 335, 272, 269), (240, 252, 283, 274), (292, 302, 282, 275), (255, 286, 289, 256), (310, 287, 288, 311), (246, 282, 285, 247), (304, 283, 284, 305), (238, 278, 281, 239), (298, 279, 280, 299), (240, 274, 277, 241), (292, 275, 276, 293), (236, 239, 281, 276), (295, 299, 280, 277), (255, 243, 279, 286), (310, 296, 278, 287), (254, 256, 289, 284), (307, 311, 288, 285), (284, 289, 313, 305), (305, 313, 312, 306), (306, 312, 311, 307), (286, 279, 298, 308), (308, 298, 297, 309), (309, 297, 296, 310), (276, 281, 301, 293), (293, 301, 300, 294), (294, 300, 299, 295), (274, 290, 295, 277), (290, 291, 294, 295), (291, 292, 293, 294), (278, 296, 301, 281), (296, 297, 300, 301), (297, 298, 299, 300), (282, 302, 307, 285), (302, 303, 306, 307), (303, 304, 305, 306), (286, 308, 313, 289), (308, 309, 312, 313), (309, 310, 311, 312), (274, 283, 304, 290), (290, 304, 303, 291), (291, 303, 302, 292), (268, 273, 337, 329), (329, 337, 336, 330), (330, 336, 335, 331), (270, 263, 322, 332), (332, 322, 321, 333), (333, 321, 320, 334), (260, 265, 325, 317), (317, 325, 324, 318), (318, 324, 323, 319), (258, 314, 319, 261), (314, 315, 318, 319), (315, 316, 317, 318), (262, 320, 325, 265), (320, 321, 324, 325), (321, 322, 323, 324), (266, 326, 331, 269), (326, 327, 330, 331), (327, 328, 329, 330), (270, 332, 337, 273), (332, 333, 336, 337), (333, 334, 335, 336), (258, 267, 328, 314), (314, 328, 327, 315), (315, 327, 326, 316)])
me_cylinder.polygons.foreach_set('use_smooth', [True] * 339)
_uv = me_cylinder.uv_layers.new(name='UVMap')
_uv.uv.foreach_set('vector', [0.7882, 0.6568, 0.7896, 0.6566, 0.793, 0.7067, 0.7916, 0.7069, 0.7916, 0.7069, 0.793, 0.7067, 0.7963, 0.7568, 0.795, 0.757, 0.795, 0.757, 0.7963, 0.7568, 0.7997, 0.8069, 0.7984, 0.8071, 0.7724, 0.7453, 0.7956, 0.772, 0.7773, 0.8023, 0.7429, 0.7943, 0.7398, 0.759, 0.7984, 0.8071, 0.7997, 0.8069, 0.8031, 0.857, 0.8017, 0.8572, 0.8017, 0.8572, 0.8031, 0.857, 0.8065, 0.9071, 0.8051, 0.9073, 0.7902, 0.7095, 0.767, 0.6828, 0.7344, 0.6966, 0.7375, 0.7318, 0.7719, 0.7398, 0.7474, 0.8659, 0.7488, 0.8657, 0.7522, 0.9158, 0.7508, 0.916, 0.7488, 0.8657, 0.7501, 0.8655, 0.7535, 0.9155, 0.7522, 0.9158, 0.7501, 0.8655, 0.7515, 0.8652, 0.7549, 0.9153, 0.7535, 0.9155, 0.7515, 0.8652, 0.7528, 0.865, 0.7562, 0.9151, 0.7549, 0.9153, 0.7528, 0.865, 0.7542, 0.8648, 0.7576, 0.9149, 0.7562, 0.9151, 0.7542, 0.8648, 0.7556, 0.8646, 0.7589, 0.9147, 0.7576, 0.9149, 0.7556, 0.8646, 0.7569, 0.8644, 0.7603, 0.9145, 0.7589, 0.9147, 0.7569, 0.8644, 0.7583, 0.8641, 0.7617, 0.9142, 0.7603, 0.9145, 0.7583, 0.8641, 0.7596, 0.8639, 0.763, 0.914, 0.7617, 0.9142, 0.7596, 0.8639, 0.761, 0.8637, 0.7644, 0.9138, 0.763, 0.914, 0.761, 0.8637, 0.7624, 0.8635, 0.7657, 0.9136, 0.7644, 0.9138, 0.7624, 0.8635, 0.7637, 0.8633, 0.7671, 0.9134, 0.7657, 0.9136, 0.7637, 0.8633, 0.7651, 0.8631, 0.7684, 0.9132, 0.7671, 0.9134, 0.7651, 0.8631, 0.7664, 0.8628, 0.7698, 0.9129, 0.7684, 0.9132, 0.7664, 0.8628, 0.7678, 0.8626, 0.7712, 0.9127, 0.7698, 0.9129, 0.7678, 0.8626, 0.7691, 0.8624, 0.7725, 0.9125, 0.7712, 0.9127, 0.7691, 0.8624, 0.7705, 0.8622, 0.7739, 0.9123, 0.7725, 0.9125, 0.7705, 0.8622, 0.7719, 0.862, 0.7752, 0.9121, 0.7739, 0.9123, 0.7719, 0.862, 0.7732, 0.8618, 0.7766, 0.9118, 0.7752, 0.9121, 0.7732, 0.8618, 0.7746, 0.8615, 0.7779, 0.9116, 0.7766, 0.9118, 0.7746, 0.8615, 0.7759, 0.8613, 0.7793, 0.9114, 0.7779, 0.9116, 0.7759, 0.8613, 0.7773, 0.8611, 0.7807, 0.9112, 0.7793, 0.9114, 0.7773, 0.8611, 0.7786, 0.8609, 0.782, 0.911, 0.7807, 0.9112, 0.7786, 0.8609, 0.78, 0.8607, 0.7834, 0.9108, 0.782, 0.911, 0.78, 0.8607, 0.7814, 0.8605, 0.7847, 0.9105, 0.7834, 0.9108, 0.7814, 0.8605, 0.7827, 0.8602, 0.7861, 0.9103, 0.7847, 0.9105, 0.7827, 0.8602, 0.7841, 0.86, 0.7875, 0.9101, 0.7861, 0.9103, 0.7841, 0.86, 0.7854, 0.8598, 0.7888, 0.9099, 0.7875, 0.9101, 0.7854, 0.8598, 0.7868, 0.8596, 0.7902, 0.9097, 0.7888, 0.9099, 0.7868, 0.8596, 0.7882, 0.8594, 0.7915, 0.9095, 0.7902, 0.9097, 0.7882, 0.8594, 0.7895, 0.8592, 0.7929, 0.9092, 0.7915, 0.9095, 0.7895, 0.8592, 0.7909, 0.8589, 0.7942, 0.909, 0.7929, 0.9092, 0.7909, 0.8589, 0.7922, 0.8587, 0.7956, 0.9088, 0.7942, 0.909, 0.7922, 0.8587, 0.7936, 0.8585, 0.797, 0.9086, 0.7956, 0.9088, 0.7936, 0.8585, 0.7949, 0.8583, 0.7983, 0.9084, 0.797, 0.9086, 0.7949, 0.8583, 0.7963, 0.8581, 0.7997, 0.9082, 0.7983, 0.9084, 0.7963, 0.8581, 0.7977, 0.8578, 0.801, 0.9079, 0.7997, 0.9082, 0.7977, 0.8578, 0.799, 0.8576, 0.8024, 0.9077, 0.801, 0.9079, 0.799, 0.8576, 0.8004, 0.8574, 0.8037, 0.9075, 0.8024, 0.9077, 0.8004, 0.8574, 0.8017, 0.8572, 0.8051, 0.9073, 0.8037, 0.9075, 0.744, 0.8158, 0.7454, 0.8156, 0.7488, 0.8657, 0.7474, 0.8659, 0.7454, 0.8156, 0.7468, 0.8154, 0.7501, 0.8655, 0.7488, 0.8657, 0.7468, 0.8154, 0.7481, 0.8151, 0.7515, 0.8652, 0.7501, 0.8655, 0.7481, 0.8151, 0.7495, 0.8149, 0.7528, 0.865, 0.7515, 0.8652, 0.7495, 0.8149, 0.7508, 0.8147, 0.7542, 0.8648, 0.7528, 0.865, 0.7508, 0.8147, 0.7522, 0.8145, 0.7556, 0.8646, 0.7542, 0.8648, 0.7522, 0.8145, 0.7535, 0.8143, 0.7569, 0.8644, 0.7556, 0.8646, 0.7535, 0.8143, 0.7549, 0.8141, 0.7583, 0.8641, 0.7569, 0.8644, 0.7549, 0.8141, 0.7563, 0.8138, 0.7596, 0.8639, 0.7583, 0.8641, 0.7563, 0.8138, 0.7576, 0.8136, 0.761, 0.8637, 0.7596, 0.8639, 0.7576, 0.8136, 0.759, 0.8134, 0.7624, 0.8635, 0.761, 0.8637, 0.759, 0.8134, 0.7603, 0.8132, 0.7637, 0.8633, 0.7624, 0.8635, 0.7603, 0.8132, 0.7617, 0.813, 0.7651, 0.8631, 0.7637, 0.8633, 0.7617, 0.813, 0.763, 0.8128, 0.7664, 0.8628, 0.7651, 0.8631, 0.763, 0.8128, 0.7644, 0.8125, 0.7678, 0.8626, 0.7664, 0.8628, 0.7644, 0.8125, 0.7658, 0.8123, 0.7691, 0.8624, 0.7678, 0.8626, 0.7658, 0.8123, 0.7671, 0.8121, 0.7705, 0.8622, 0.7691, 0.8624, 0.7671, 0.8121, 0.7685, 0.8119, 0.7719, 0.862, 0.7705, 0.8622, 0.7685, 0.8119, 0.7698, 0.8117, 0.7732, 0.8618, 0.7719, 0.862, 0.7698, 0.8117, 0.7712, 0.8115, 0.7746, 0.8615, 0.7732, 0.8618, 0.7712, 0.8115, 0.7726, 0.8112, 0.7759, 0.8613, 0.7746, 0.8615, 0.7726, 0.8112, 0.7739, 0.811, 0.7773, 0.8611, 0.7759, 0.8613, 0.7739, 0.811, 0.7753, 0.8108, 0.7786, 0.8609, 0.7773, 0.8611, 0.7753, 0.8108, 0.7766, 0.8106, 0.78, 0.8607, 0.7786, 0.8609, 0.7766, 0.8106, 0.778, 0.8104, 0.7814, 0.8605, 0.78, 0.8607, 0.778, 0.8104, 0.7793, 0.8101, 0.7827, 0.8602, 0.7814, 0.8605, 0.7793, 0.8101, 0.7807, 0.8099, 0.7841, 0.86, 0.7827, 0.8602, 0.7807, 0.8099, 0.7821, 0.8097, 0.7854, 0.8598, 0.7841, 0.86, 0.7821, 0.8097, 0.7834, 0.8095, 0.7868, 0.8596, 0.7854, 0.8598, 0.7834, 0.8095, 0.7848, 0.8093, 0.7882, 0.8594, 0.7868, 0.8596, 0.7848, 0.8093, 0.7861, 0.8091, 0.7895, 0.8592, 0.7882, 0.8594, 0.7861, 0.8091, 0.7875, 0.8088, 0.7909, 0.8589, 0.7895, 0.8592, 0.7875, 0.8088, 0.7888, 0.8086, 0.7922, 0.8587, 0.7909, 0.8589, 0.7888, 0.8086, 0.7902, 0.8084, 0.7936, 0.8585, 0.7922, 0.8587, 0.7902, 0.8084, 0.7916, 0.8082, 0.7949, 0.8583, 0.7936, 0.8585, 0.7916, 0.8082, 0.7929, 0.808, 0.7963, 0.8581, 0.7949, 0.8583, 0.7929, 0.808, 0.7943, 0.8078, 0.7977, 0.8578, 0.7963, 0.8581, 0.7943, 0.8078, 0.7956, 0.8075, 0.799, 0.8576, 0.7977, 0.8578, 0.7956, 0.8075, 0.797, 0.8073, 0.8004, 0.8574, 0.799, 0.8576, 0.797, 0.8073, 0.7984, 0.8071, 0.8017, 0.8572, 0.8004, 0.8574, 0.7407, 0.7657, 0.742, 0.7655, 0.7454, 0.8156, 0.744, 0.8158, 0.742, 0.7655, 0.7434, 0.7653, 0.7468, 0.8154, 0.7454, 0.8156, 0.7434, 0.7653, 0.7447, 0.7651, 0.7481, 0.8151, 0.7468, 0.8154, 0.7447, 0.7651, 0.7461, 0.7648, 0.7495, 0.8149, 0.7481, 0.8151, 0.7461, 0.7648, 0.7475, 0.7646, 0.7508, 0.8147, 0.7495, 0.8149, 0.7475, 0.7646, 0.7488, 0.7644, 0.7522, 0.8145, 0.7508, 0.8147, 0.7488, 0.7644, 0.7502, 0.7642, 0.7535, 0.8143, 0.7522, 0.8145, 0.7502, 0.7642, 0.7515, 0.764, 0.7549, 0.8141, 0.7535, 0.8143, 0.7515, 0.764, 0.7529, 0.7638, 0.7563, 0.8138, 0.7549, 0.8141, 0.7529, 0.7638, 0.7542, 0.7635, 0.7576, 0.8136, 0.7563, 0.8138, 0.7542, 0.7635, 0.7556, 0.7633, 0.759, 0.8134, 0.7576, 0.8136, 0.7556, 0.7633, 0.757, 0.7631, 0.7603, 0.8132, 0.759, 0.8134, 0.757, 0.7631, 0.7583, 0.7629, 0.7617, 0.813, 0.7603, 0.8132, 0.7583, 0.7629, 0.7597, 0.7627, 0.763, 0.8128, 0.7617, 0.813, 0.7597, 0.7627, 0.761, 0.7625, 0.7644, 0.8125, 0.763, 0.8128, 0.761, 0.7625, 0.7624, 0.7622, 0.7658, 0.8123, 0.7644, 0.8125, 0.7624, 0.7622, 0.7637, 0.762, 0.7671, 0.8121, 0.7658, 0.8123, 0.7637, 0.762, 0.7651, 0.7618, 0.7685, 0.8119, 0.7671, 0.8121, 0.7651, 0.7618, 0.7665, 0.7616, 0.7698, 0.8117, 0.7685, 0.8119, 0.7665, 0.7616, 0.7678, 0.7614, 0.7712, 0.8115, 0.7698, 0.8117, 0.7678, 0.7614, 0.7692, 0.7611, 0.7726, 0.8112, 0.7712, 0.8115, 0.7692, 0.7611, 0.7705, 0.7609, 0.7739, 0.811, 0.7726, 0.8112, 0.7705, 0.7609, 0.7719, 0.7607, 0.7753, 0.8108, 0.7739, 0.811, 0.7719, 0.7607, 0.7732, 0.7605, 0.7766, 0.8106, 0.7753, 0.8108, 0.7732, 0.7605, 0.7746, 0.7603, 0.778, 0.8104, 0.7766, 0.8106, 0.7746, 0.7603, 0.776, 0.7601, 0.7793, 0.8101, 0.778, 0.8104, 0.776, 0.7601, 0.7773, 0.7598, 0.7807, 0.8099, 0.7793, 0.8101, 0.7773, 0.7598, 0.7787, 0.7596, 0.7821, 0.8097, 0.7807, 0.8099, 0.7787, 0.7596, 0.78, 0.7594, 0.7834, 0.8095, 0.7821, 0.8097, 0.78, 0.7594, 0.7814, 0.7592, 0.7848, 0.8093, 0.7834, 0.8095, 0.7814, 0.7592, 0.7828, 0.759, 0.7861, 0.8091, 0.7848, 0.8093, 0.7828, 0.759, 0.7841, 0.7588, 0.7875, 0.8088, 0.7861, 0.8091, 0.7841, 0.7588, 0.7855, 0.7585, 0.7888, 0.8086, 0.7875, 0.8088, 0.7855, 0.7585, 0.7868, 0.7583, 0.7902, 0.8084, 0.7888, 0.8086, 0.7868, 0.7583, 0.7882, 0.7581, 0.7916, 0.8082, 0.7902, 0.8084, 0.7882, 0.7581, 0.7895, 0.7579, 0.7929, 0.808, 0.7916, 0.8082, 0.7895, 0.7579, 0.7909, 0.7577, 0.7943, 0.8078, 0.7929, 0.808, 0.7909, 0.7577, 0.7923, 0.7575, 0.7956, 0.8075, 0.7943, 0.8078, 0.7923, 0.7575, 0.7936, 0.7572, 0.797, 0.8073, 0.7956, 0.8075, 0.7936, 0.7572, 0.795, 0.757, 0.7984, 0.8071, 0.797, 0.8073, 0.7373, 0.7156, 0.7386, 0.7154, 0.742, 0.7655, 0.7407, 0.7657, 0.7386, 0.7154, 0.74, 0.7152, 0.7434, 0.7653, 0.742, 0.7655, 0.74, 0.7152, 0.7414, 0.715, 0.7447, 0.7651, 0.7434, 0.7653, 0.7414, 0.715, 0.7427, 0.7148, 0.7461, 0.7648, 0.7447, 0.7651, 0.7427, 0.7148, 0.7441, 0.7145, 0.7475, 0.7646, 0.7461, 0.7648, 0.7441, 0.7145, 0.7454, 0.7143, 0.7488, 0.7644, 0.7475, 0.7646, 0.7454, 0.7143, 0.7468, 0.7141, 0.7502, 0.7642, 0.7488, 0.7644, 0.7468, 0.7141, 0.7481, 0.7139, 0.7515, 0.764, 0.7502, 0.7642, 0.7481, 0.7139, 0.7495, 0.7137, 0.7529, 0.7638, 0.7515, 0.764, 0.7495, 0.7137, 0.7509, 0.7134, 0.7542, 0.7635, 0.7529, 0.7638, 0.7509, 0.7134, 0.7522, 0.7132, 0.7556, 0.7633, 0.7542, 0.7635, 0.7522, 0.7132, 0.7536, 0.713, 0.757, 0.7631, 0.7556, 0.7633, 0.7536, 0.713, 0.7549, 0.7128, 0.7583, 0.7629, 0.757, 0.7631, 0.7549, 0.7128, 0.7563, 0.7126, 0.7597, 0.7627, 0.7583, 0.7629, 0.7563, 0.7126, 0.7577, 0.7124, 0.761, 0.7625, 0.7597, 0.7627, 0.7577, 0.7124, 0.759, 0.7121, 0.7624, 0.7622, 0.761, 0.7625, 0.759, 0.7121, 0.7604, 0.7119, 0.7637, 0.762, 0.7624, 0.7622, 0.7604, 0.7119, 0.7617, 0.7117, 0.7651, 0.7618, 0.7637, 0.762, 0.7617, 0.7117, 0.7631, 0.7115, 0.7665, 0.7616, 0.7651, 0.7618, 0.7631, 0.7115, 0.7644, 0.7113, 0.7678, 0.7614, 0.7665, 0.7616, 0.7644, 0.7113, 0.7658, 0.7111, 0.7692, 0.7611, 0.7678, 0.7614, 0.7658, 0.7111, 0.7672, 0.7108, 0.7705, 0.7609, 0.7692, 0.7611, 0.7672, 0.7108, 0.7685, 0.7106, 0.7719, 0.7607, 0.7705, 0.7609, 0.7685, 0.7106, 0.7699, 0.7104, 0.7732, 0.7605, 0.7719, 0.7607, 0.7699, 0.7104, 0.7712, 0.7102, 0.7746, 0.7603, 0.7732, 0.7605, 0.7712, 0.7102, 0.7726, 0.71, 0.776, 0.7601, 0.7746, 0.7603, 0.7726, 0.71, 0.7739, 0.7098, 0.7773, 0.7598, 0.776, 0.7601, 0.7739, 0.7098, 0.7753, 0.7095, 0.7787, 0.7596, 0.7773, 0.7598, 0.7753, 0.7095, 0.7767, 0.7093, 0.78, 0.7594, 0.7787, 0.7596, 0.7767, 0.7093, 0.778, 0.7091, 0.7814, 0.7592, 0.78, 0.7594, 0.778, 0.7091, 0.7794, 0.7089, 0.7828, 0.759, 0.7814, 0.7592, 0.7794, 0.7089, 0.7807, 0.7087, 0.7841, 0.7588, 0.7828, 0.759, 0.7807, 0.7087, 0.7821, 0.7085, 0.7855, 0.7585, 0.7841, 0.7588, 0.7821, 0.7085, 0.7834, 0.7082, 0.7868, 0.7583, 0.7855, 0.7585, 0.7834, 0.7082, 0.7848, 0.708, 0.7882, 0.7581, 0.7868, 0.7583, 0.7848, 0.708, 0.7862, 0.7078, 0.7895, 0.7579, 0.7882, 0.7581, 0.7862, 0.7078, 0.7875, 0.7076, 0.7909, 0.7577, 0.7895, 0.7579, 0.7875, 0.7076, 0.7889, 0.7074, 0.7923, 0.7575, 0.7909, 0.7577, 0.7889, 0.7074, 0.7902, 0.7071, 0.7936, 0.7572, 0.7923, 0.7575, 0.7902, 0.7071, 0.7916, 0.7069, 0.795, 0.757, 0.7936, 0.7572, 0.7339, 0.6655, 0.7353, 0.6653, 0.7386, 0.7154, 0.7373, 0.7156, 0.7353, 0.6653, 0.7366, 0.6651, 0.74, 0.7152, 0.7386, 0.7154, 0.7366, 0.6651, 0.738, 0.6649, 0.7414, 0.715, 0.74, 0.7152, 0.738, 0.6649, 0.7393, 0.6647, 0.7427, 0.7148, 0.7414, 0.715, 0.7393, 0.6647, 0.7407, 0.6644, 0.7441, 0.7145, 0.7427, 0.7148, 0.7407, 0.6644, 0.7421, 0.6642, 0.7454, 0.7143, 0.7441, 0.7145, 0.7421, 0.6642, 0.7434, 0.664, 0.7468, 0.7141, 0.7454, 0.7143, 0.7434, 0.664, 0.7448, 0.6638, 0.7481, 0.7139, 0.7468, 0.7141, 0.7448, 0.6638, 0.7461, 0.6636, 0.7495, 0.7137, 0.7481, 0.7139, 0.7461, 0.6636, 0.7475, 0.6634, 0.7509, 0.7134, 0.7495, 0.7137, 0.7475, 0.6634, 0.7488, 0.6631, 0.7522, 0.7132, 0.7509, 0.7134, 0.7488, 0.6631, 0.7502, 0.6629, 0.7536, 0.713, 0.7522, 0.7132, 0.7502, 0.6629, 0.7516, 0.6627, 0.7549, 0.7128, 0.7536, 0.713, 0.7516, 0.6627, 0.7529, 0.6625, 0.7563, 0.7126, 0.7549, 0.7128, 0.7529, 0.6625, 0.7543, 0.6623, 0.7577, 0.7124, 0.7563, 0.7126, 0.7543, 0.6623, 0.7556, 0.6621, 0.759, 0.7121, 0.7577, 0.7124, 0.7556, 0.6621, 0.757, 0.6618, 0.7604, 0.7119, 0.759, 0.7121, 0.757, 0.6618, 0.7583, 0.6616, 0.7617, 0.7117, 0.7604, 0.7119, 0.7583, 0.6616, 0.7597, 0.6614, 0.7631, 0.7115, 0.7617, 0.7117, 0.7597, 0.6614, 0.7611, 0.6612, 0.7644, 0.7113, 0.7631, 0.7115, 0.7611, 0.6612, 0.7624, 0.661, 0.7658, 0.7111, 0.7644, 0.7113, 0.7624, 0.661, 0.7638, 0.6608, 0.7672, 0.7108, 0.7658, 0.7111, 0.7638, 0.6608, 0.7651, 0.6605, 0.7685, 0.7106, 0.7672, 0.7108, 0.7651, 0.6605, 0.7665, 0.6603, 0.7699, 0.7104, 0.7685, 0.7106, 0.7665, 0.6603, 0.7679, 0.6601, 0.7712, 0.7102, 0.7699, 0.7104, 0.7679, 0.6601, 0.7692, 0.6599, 0.7726, 0.71, 0.7712, 0.7102, 0.7692, 0.6599, 0.7706, 0.6597, 0.7739, 0.7098, 0.7726, 0.71, 0.7706, 0.6597, 0.7719, 0.6594, 0.7753, 0.7095, 0.7739, 0.7098, 0.7719, 0.6594, 0.7733, 0.6592, 0.7767, 0.7093, 0.7753, 0.7095, 0.7733, 0.6592, 0.7746, 0.659, 0.778, 0.7091, 0.7767, 0.7093, 0.7746, 0.659, 0.776, 0.6588, 0.7794, 0.7089, 0.778, 0.7091, 0.776, 0.6588, 0.7774, 0.6586, 0.7807, 0.7087, 0.7794, 0.7089, 0.7774, 0.6586, 0.7787, 0.6584, 0.7821, 0.7085, 0.7807, 0.7087, 0.7787, 0.6584, 0.7801, 0.6581, 0.7834, 0.7082, 0.7821, 0.7085, 0.7801, 0.6581, 0.7814, 0.6579, 0.7848, 0.708, 0.7834, 0.7082, 0.7814, 0.6579, 0.7828, 0.6577, 0.7862, 0.7078, 0.7848, 0.708, 0.7828, 0.6577, 0.7841, 0.6575, 0.7875, 0.7076, 0.7862, 0.7078, 0.7841, 0.6575, 0.7855, 0.6573, 0.7889, 0.7074, 0.7875, 0.7076, 0.7855, 0.6573, 0.7869, 0.6571, 0.7902, 0.7071, 0.7889, 0.7074, 0.7869, 0.6571, 0.7882, 0.6568, 0.7916, 0.7069, 0.7902, 0.7071, 0.788, 0.3354, 0.8089, 0.3341, 0.8039, 0.3975, 0.7829, 0.3979, 0.7716, 0.3784, 0.7707, 0.3866, 0.8089, 0.3902, 0.8098, 0.3812, 0.7716, 0.3783, 0.7746, 0.3304, 0.8135, 0.3304, 0.8098, 0.3812, 0.3985, 0.3968, 0.3967, 0.3391, 0.4378, 0.3381, 0.439, 0.3958, 0.7886, 0.3337, 0.8092, 0.3328, 0.8042, 0.3953, 0.7835, 0.3953, 0.3003, 0.1458, 0.3063, 0.1461, 0.3001, 0.1487, 0.8039, 0.3975, 0.8079, 0.3974, 0.8037, 0.3993, 0.3165, 0.1491, 0.3164, 0.152, 0.3105, 0.1488, 0.8131, 0.3326, 0.8131, 0.3326, 0.8094, 0.331, 0.3062, 0.03122, 0.3063, 0.02832, 0.3122, 0.03153, 0.8129, 0.3339, 0.8129, 0.3339, 0.809, 0.3323, 0.322, 0.03396, 0.316, 0.03367, 0.3221, 0.03105, 0.8077, 0.3989, 0.8077, 0.3989, 0.804, 0.3971, 0.7703, 0.3847, 0.8086, 0.3884, 0.8085, 0.39, 0.7702, 0.3864, 0.321, 0.1529, 0.3308, 0.03286, 0.3368, 0.03292, 0.327, 0.153, 0.3968, 0.3254, 0.4373, 0.3245, 0.4378, 0.3381, 0.3967, 0.3391, 0.8092, 0.3328, 0.7886, 0.3337, 0.7888, 0.3301, 0.8095, 0.3292, 0.322, 0.03396, 0.3165, 0.1491, 0.3105, 0.1488, 0.316, 0.03367, 0.8131, 0.3326, 0.8081, 0.3953, 0.8042, 0.3953, 0.8092, 0.3328, 0.8038, 0.3989, 0.7831, 0.3989, 0.7835, 0.3953, 0.8042, 0.3953, 0.4506, 0.3942, 0.4123, 0.3954, 0.4105, 0.3607, 0.4489, 0.3607, 0.7716, 0.3783, 0.8098, 0.3812, 0.8089, 0.3902, 0.7707, 0.3866, 0.8089, 0.3341, 0.788, 0.3354, 0.7883, 0.3318, 0.8092, 0.3305, 0.3003, 0.1458, 0.3062, 0.03122, 0.3122, 0.03153, 0.3063, 0.1461, 0.8129, 0.3339, 0.8079, 0.3974, 0.8039, 0.3975, 0.8089, 0.3341, 0.2299, 0.6299, 0.3196, 0.6299, 0.3196, 0.6597, 0.2299, 0.6597, 0.788, 0.3354, 0.8089, 0.3341, 0.8039, 0.3975, 0.7829, 0.3979, 0.7716, 0.3784, 0.7707, 0.3866, 0.8089, 0.3902, 0.8098, 0.3812, 0.7716, 0.3783, 0.7746, 0.3304, 0.8135, 0.3304, 0.8098, 0.3812, 0.3985, 0.3968, 0.3967, 0.3391, 0.4378, 0.3381, 0.439, 0.3958, 0.7886, 0.3337, 0.8092, 0.3328, 0.8042, 0.3953, 0.7835, 0.3953, 0.5817, 0.1632, 0.5876, 0.1645, 0.5814, 0.1647, 0.8039, 0.3975, 0.8079, 0.3974, 0.8037, 0.3993, 0.5973, 0.1635, 0.5971, 0.1649, 0.5917, 0.1626, 0.8131, 0.3326, 0.8131, 0.3326, 0.8094, 0.331, 0.5945, 0.104, 0.5948, 0.1025, 0.6004, 0.1053, 0.8129, 0.3339, 0.8129, 0.3339, 0.809, 0.3323, 0.6063, 0.1071, 0.6007, 0.1062, 0.6066, 0.1057, 0.8077, 0.3989, 0.8077, 0.3989, 0.804, 0.3971, 0.7703, 0.3847, 0.8086, 0.3884, 0.8085, 0.39, 0.7702, 0.3864, 0.321, 0.1529, 0.3308, 0.03286, 0.3368, 0.03292, 0.327, 0.153, 0.3968, 0.3254, 0.4373, 0.3245, 0.4378, 0.3381, 0.3967, 0.3391, 0.8092, 0.3328, 0.7886, 0.3337, 0.7888, 0.3301, 0.8095, 0.3292, 0.6063, 0.1071, 0.5973, 0.1635, 0.5917, 0.1626, 0.6007, 0.1062, 0.8131, 0.3326, 0.8081, 0.3953, 0.8042, 0.3953, 0.8092, 0.3328, 0.8038, 0.3989, 0.7831, 0.3989, 0.7835, 0.3953, 0.8042, 0.3953, 0.4506, 0.3942, 0.4123, 0.3954, 0.4105, 0.3607, 0.4489, 0.3607, 0.7716, 0.3783, 0.8098, 0.3812, 0.8089, 0.3902, 0.7707, 0.3866, 0.8089, 0.3341, 0.788, 0.3354, 0.7883, 0.3318, 0.8092, 0.3305, 0.5817, 0.1632, 0.5945, 0.104, 0.6004, 0.1053, 0.5876, 0.1645, 0.8129, 0.3339, 0.8079, 0.3974, 0.8039, 0.3975, 0.8089, 0.3341, 0.7703, 0.3847, 0.7707, 0.3866, 0.8089, 0.3902, 0.8086, 0.3884, 0.2299, 0.5701, 0.3196, 0.5701, 0.3196, 0.6, 0.2299, 0.6, 0.2299, 0.6224, 0.3196, 0.6224, 0.3196, 0.6299, 0.2299, 0.6299, 0.4105, 0.3607, 0.4489, 0.3607, 0.4506, 0.3941, 0.4123, 0.3954, 0.7127, 0.4251, 0.7509, 0.4236, 0.7564, 0.3268, 0.7215, 0.3274, 0.8089, 0.3902, 0.7707, 0.3866, 0.7716, 0.3784, 0.8098, 0.3812, 0.6726, 0.4244, 0.6355, 0.4253, 0.6355, 0.4068, 0.673, 0.4068, 0.3967, 0.3256, 0.4373, 0.3246, 0.4378, 0.3383, 0.3966, 0.3393, 0.7186, 0.3266, 0.7604, 0.323, 0.7604, 0.3572, 0.7186, 0.3609, 0.4116, 0.3888, 0.4499, 0.3875, 0.4501, 0.3935, 0.4118, 0.3948, 0.7164, 0.3822, 0.7573, 0.3806, 0.7573, 0.3896, 0.7159, 0.3912, 0.3984, 0.3969, 0.3966, 0.3393, 0.4378, 0.3383, 0.4389, 0.396, 0.7118, 0.4242, 0.7186, 0.3609, 0.7604, 0.3572, 0.7495, 0.4231, 0.4105, 0.3607, 0.41, 0.324, 0.4483, 0.324, 0.4489, 0.3607, 0.7127, 0.4251, 0.7213, 0.3252, 0.7584, 0.3242, 0.7509, 0.4236, 0.4105, 0.3607, 0.4123, 0.3954, 0.4506, 0.3941, 0.4489, 0.3607, 0.7145, 0.4068, 0.7215, 0.3274, 0.7564, 0.3268, 0.7521, 0.4068, 0.4116, 0.3888, 0.4123, 0.3954, 0.4506, 0.3942, 0.4499, 0.3875, 0.7143, 0.4176, 0.7192, 0.3688, 0.7575, 0.3688, 0.7497, 0.4176, 0.4105, 0.3607, 0.4489, 0.3607, 0.4506, 0.3941, 0.4123, 0.3954, 0.7181, 0.3815, 0.756, 0.3815, 0.7497, 0.4218, 0.7143, 0.4218, 0.8089, 0.3902, 0.7707, 0.3866, 0.7716, 0.3784, 0.8098, 0.3812, 0.6776, 0.3688, 0.64, 0.3688, 0.6403, 0.3301, 0.6783, 0.3292, 0.3967, 0.3256, 0.4373, 0.3246, 0.4378, 0.3383, 0.3966, 0.3393, 0.7168, 0.3947, 0.753, 0.3947, 0.7502, 0.4219, 0.7147, 0.4219, 0.4116, 0.3888, 0.4499, 0.3875, 0.4501, 0.3935, 0.4118, 0.3948, 0.7143, 0.4176, 0.7497, 0.4176, 0.7497, 0.4236, 0.7143, 0.4236, 0.3984, 0.3969, 0.3966, 0.3393, 0.4378, 0.3383, 0.4389, 0.396, 0.7147, 0.4215, 0.7147, 0.4219, 0.7502, 0.4219, 0.7502, 0.4215, 0.4105, 0.3607, 0.41, 0.324, 0.4483, 0.324, 0.4489, 0.3607, 0.7181, 0.3815, 0.7209, 0.3321, 0.7606, 0.3313, 0.756, 0.3815, 0.4105, 0.3607, 0.4123, 0.3954, 0.4506, 0.3941, 0.4489, 0.3607, 0.7208, 0.3276, 0.7143, 0.4218, 0.7497, 0.4218, 0.7605, 0.3268, 0.6403, 0.3301, 0.636, 0.4218, 0.6741, 0.4218, 0.6783, 0.3292, 0.6783, 0.3292, 0.6741, 0.4218, 0.6942, 0.4218, 0.6996, 0.3284, 0.6996, 0.3284, 0.6942, 0.4218, 0.7143, 0.4218, 0.7208, 0.3276, 0.6384, 0.3815, 0.6404, 0.3346, 0.6784, 0.3337, 0.6765, 0.3815, 0.6765, 0.3815, 0.6784, 0.3337, 0.6996, 0.3329, 0.6973, 0.3815, 0.6973, 0.3815, 0.6996, 0.3329, 0.7209, 0.3321, 0.7181, 0.3815, 0.6365, 0.4215, 0.6365, 0.4219, 0.6744, 0.4219, 0.6744, 0.4215, 0.6744, 0.4215, 0.6744, 0.4219, 0.6945, 0.4219, 0.6945, 0.4215, 0.6945, 0.4215, 0.6945, 0.4219, 0.7147, 0.4219, 0.7147, 0.4215, 0.636, 0.4176, 0.6741, 0.4176, 0.6741, 0.4236, 0.636, 0.4236, 0.6741, 0.4176, 0.6942, 0.4176, 0.6942, 0.4236, 0.6741, 0.4236, 0.6942, 0.4176, 0.7143, 0.4176, 0.7143, 0.4236, 0.6942, 0.4236, 0.6385, 0.3947, 0.6769, 0.3947, 0.6744, 0.4219, 0.6365, 0.4219, 0.6769, 0.3947, 0.6969, 0.3947, 0.6945, 0.4219, 0.6744, 0.4219, 0.6969, 0.3947, 0.7168, 0.3947, 0.7147, 0.4219, 0.6945, 0.4219, 0.7575, 0.3688, 0.7192, 0.3688, 0.7208, 0.3276, 0.7605, 0.3268, 0.7192, 0.3688, 0.6984, 0.3688, 0.6996, 0.3284, 0.7208, 0.3276, 0.6984, 0.3688, 0.6776, 0.3688, 0.6783, 0.3292, 0.6996, 0.3284, 0.6384, 0.3815, 0.6765, 0.3815, 0.6741, 0.4218, 0.636, 0.4218, 0.6765, 0.3815, 0.6973, 0.3815, 0.6942, 0.4218, 0.6741, 0.4218, 0.6973, 0.3815, 0.7181, 0.3815, 0.7143, 0.4218, 0.6942, 0.4218, 0.636, 0.4176, 0.64, 0.3688, 0.6776, 0.3688, 0.6741, 0.4176, 0.6741, 0.4176, 0.6776, 0.3688, 0.6984, 0.3688, 0.6942, 0.4176, 0.6942, 0.4176, 0.6984, 0.3688, 0.7192, 0.3688, 0.7143, 0.4176, 0.6355, 0.4068, 0.6398, 0.3289, 0.6788, 0.3282, 0.673, 0.4068, 0.673, 0.4068, 0.6788, 0.3282, 0.7002, 0.3278, 0.6938, 0.4068, 0.6938, 0.4068, 0.7002, 0.3278, 0.7215, 0.3274, 0.7145, 0.4068, 0.6354, 0.4248, 0.64, 0.3271, 0.679, 0.3273, 0.6721, 0.4244, 0.6721, 0.4244, 0.679, 0.3273, 0.7014, 0.325, 0.6928, 0.4249, 0.6928, 0.4249, 0.7014, 0.325, 0.7213, 0.3252, 0.7127, 0.4251, 0.6353, 0.4237, 0.6391, 0.3638, 0.6789, 0.3609, 0.673, 0.4242, 0.673, 0.4242, 0.6789, 0.3609, 0.6988, 0.3609, 0.6924, 0.4242, 0.6924, 0.4242, 0.6988, 0.3609, 0.7186, 0.3609, 0.7118, 0.4242, 0.6384, 0.3806, 0.6766, 0.3798, 0.676, 0.3888, 0.6384, 0.3896, 0.6766, 0.3798, 0.6962, 0.381, 0.6962, 0.39, 0.676, 0.3888, 0.6962, 0.381, 0.7164, 0.3822, 0.7159, 0.3912, 0.6962, 0.39, 0.6391, 0.3295, 0.6789, 0.3266, 0.6789, 0.3609, 0.6391, 0.3638, 0.6789, 0.3266, 0.6988, 0.3266, 0.6988, 0.3609, 0.6789, 0.3609, 0.6988, 0.3266, 0.7186, 0.3266, 0.7186, 0.3609, 0.6988, 0.3609, 0.7521, 0.4253, 0.7135, 0.4244, 0.7145, 0.4068, 0.7521, 0.4068, 0.7135, 0.4244, 0.693, 0.4244, 0.6938, 0.4068, 0.7145, 0.4068, 0.693, 0.4244, 0.6726, 0.4244, 0.673, 0.4068, 0.6938, 0.4068, 0.6354, 0.4248, 0.6721, 0.4244, 0.6788, 0.3282, 0.6398, 0.3289, 0.6721, 0.4244, 0.6928, 0.4249, 0.7002, 0.3278, 0.6788, 0.3282, 0.6928, 0.4249, 0.7127, 0.4251, 0.7215, 0.3274, 0.7002, 0.3278, 0.2299, 0.6, 0.3196, 0.6, 0.3196, 0.6075, 0.2299, 0.6075, 0.2299, 0.6075, 0.3196, 0.6075, 0.3196, 0.6149, 0.2299, 0.6149, 0.2299, 0.6149, 0.3196, 0.6149, 0.3196, 0.6224, 0.2299, 0.6224])
me_cylinder.materials.append(mat_redfurniture)
me_cylinder.use_remesh_fix_poles = True
me_cylinder.use_remesh_preserve_attributes = False
me_cylinder.update()

# ---- objects
ob_dinercouch = bpy.data.objects.new('DinerCouch', me_cube)
ob_light = bpy.data.objects.new('Light', light_light)
ob_camera = bpy.data.objects.new('Camera', cam_camera)
ob_chair = bpy.data.objects.new('chair', me_cylinder)
ob_empty = bpy.data.objects.new('Empty', None)

# ---- transforms, parenting, visibility, modifiers, constraints
ob_dinercouch.location = (0.0, 0.0, 0.0)
ob_dinercouch.lock_rotations_4d = False
ob_dinercouch.empty_display_type = 'ARROWS'
ob_dinercouch.lineart.crease_threshold = 0.0
ob_light.location = (4.076, 1.005, 5.904)
ob_light.rotation_euler = (0.6503, 0.05522, 1.866)
ob_light.lock_rotations_4d = False
ob_light.empty_display_type = 'ARROWS'
ob_light.color = (0.0, 0.0, 0.0, 0.0)
ob_light.lineart.crease_threshold = 0.0
ob_camera.parent = ob_empty
ob_camera.location = (2.683, 2.46, 2.548)
ob_camera.rotation_euler = (1.052, -1.88e-05, 2.362)
ob_camera.lock_rotations_4d = False
ob_camera.empty_display_type = 'ARROWS'
ob_camera.color = (0.0, 0.0, 0.0, 0.0)
ob_camera.display_type = 'WIRE'
ob_camera.lineart.crease_threshold = 0.0
ob_chair.location = (0.0, 0.0, 0.0)
ob_empty.location = (0.0, 0.0, 0.0)
ob_empty.rotation_euler = (0.0, 0.0, 6.22)

# ---- collection membership
col_collection.objects.link(ob_dinercouch)
col_collection.objects.link(ob_light)
col_collection.objects.link(ob_camera)
col_collection.objects.link(ob_chair)
col_collection.objects.link(ob_empty)

# ---- scene / render settings (as saved in the file)
scene.camera = ob_camera
scene.frame_start = 1; scene.frame_end = 100; scene.frame_set(99)
scene.render.engine = 'BLENDER_EEVEE_NEXT'
scene.cycles.sampling_pattern = 'TABULATED_SOBOL'
scene.cycles.use_light_tree = False
scene.view_settings.view_transform = 'Filmic'
bpy.context.view_layer.update()
